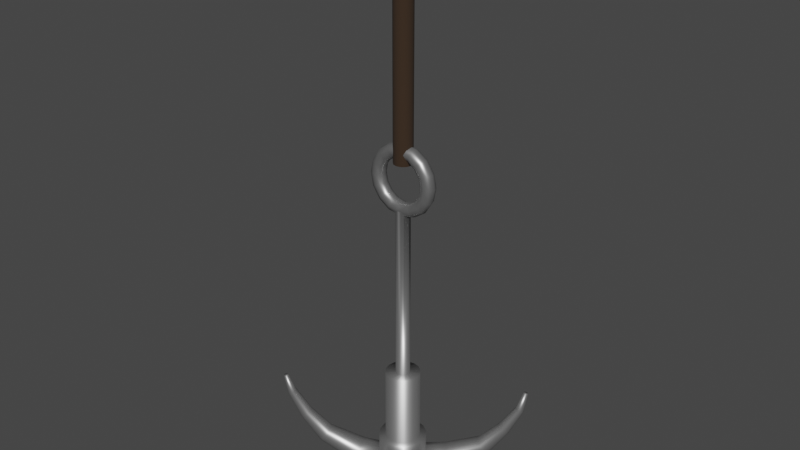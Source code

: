 # Source: grapplinghook.blend  (saved by Blender 2.92.15; exported with 4.5.12 LTS)
import bpy
from mathutils import Matrix  # noqa: F401  (used for matrix-valued properties, if any)

bpy.ops.wm.read_factory_settings(use_empty=True)
scene = bpy.context.scene
scene.name = 'Scene'

# ---- collections
col_collection = bpy.data.collections.new('Collection'); scene.collection.children.link(col_collection)

# ---- materials (node trees are filled in below, after node groups)
mat_material = bpy.data.materials.new('Material')
mat_material.alpha_threshold = 0.0
mat_material.use_transparent_shadow = False
mat_material.line_color = (0.0, 0.0, 0.0, 1.0)
mat_material_001 = bpy.data.materials.new('Material.001')
mat_material_001.use_transparent_shadow = False

# ---- material node trees
mat_material.use_nodes = True; mat_material.node_tree.nodes.clear()
_N = mat_material.node_tree.nodes; _L = mat_material.node_tree.links
n0 = _N.new('ShaderNodeOutputMaterial'); n0.name = 'Material Output'; n0.location = (300, 300)
n1 = _N.new('ShaderNodeBsdfPrincipled'); n1.name = 'Principled BSDF'; n1.location = (10, 300)
n1.distribution = 'GGX'
n1.subsurface_method = 'BURLEY'
n1.inputs[0].default_value = (0.3564, 0.3564, 0.3564, 1.0)
n1.inputs[1].default_value = 0.7727
n1.inputs[2].default_value = 0.4
n1.inputs[3].default_value = 1.45
n1.inputs[27].default_value = (0.0, 0.0, 0.0, 1.0)
n1.inputs[28].default_value = 1.0
_L.new(n1.outputs[0], n0.inputs[0])
n0.is_active_output = True
mat_material_001.use_nodes = True; mat_material_001.node_tree.nodes.clear()
_N = mat_material_001.node_tree.nodes; _L = mat_material_001.node_tree.links
n0 = _N.new('ShaderNodeBsdfPrincipled'); n0.name = 'Principled BSDF'; n0.location = (10, 300)
n0.distribution = 'GGX'
n0.subsurface_method = 'BURLEY'
n0.inputs[0].default_value = (0.03678, 0.02005, 0.009748, 1.0)
n0.inputs[2].default_value = 1.0
n0.inputs[3].default_value = 1.45
n0.inputs[27].default_value = (0.0, 0.0, 0.0, 1.0)
n0.inputs[28].default_value = 1.0
n1 = _N.new('ShaderNodeOutputMaterial'); n1.name = 'Material Output'; n1.location = (300, 300)
_L.new(n0.outputs[0], n1.inputs[0])
n1.is_active_output = True

# ---- world
world_world = bpy.data.worlds.new('World'); scene.world = world_world
world_world.use_nodes = True; world_world.node_tree.nodes.clear()
_N = world_world.node_tree.nodes; _L = world_world.node_tree.links
n0 = _N.new('ShaderNodeOutputWorld'); n0.name = 'World Output'; n0.location = (300, 300)
n1 = _N.new('ShaderNodeBackground'); n1.name = 'Background'; n1.location = (10, 300)
n1.inputs[0].default_value = (0.05088, 0.05088, 0.05088, 1.0)
_L.new(n1.outputs[0], n0.inputs[0])
n0.is_active_output = True
world_world.color = (0.05088, 0.05088, 0.05088)
world_world.use_sun_shadow = False
world_world.sun_shadow_jitter_overblur = 0.0

# ---- meshes
me_cylinder_001 = bpy.data.meshes.new('Cylinder.001')
me_cylinder_001.from_pydata([(1.512, 0.0, 12.81), (1.423, -0.2138, 12.81), (1.21, -0.3024, 12.81), (0.9958, -0.2138, 12.81), (0.9072, -3.703e-17, 12.81), (0.9958, 0.2138, 12.81), (1.21, 0.3024, 12.81), (1.423, 0.2138, 12.81), (1.397, 0.0, 13.39), (1.315, -0.2138, 13.35), (1.118, -0.3024, 13.27), (0.92, -0.2138, 13.19), (0.8382, -3.703e-17, 13.16), (0.92, 0.2138, 13.19), (1.118, 0.3024, 13.27), (1.315, 0.2138, 13.35), (1.069, 0.0, 13.88), (1.007, -0.2138, 13.82), (0.8554, -0.3024, 13.66), (0.7041, -0.2138, 13.51), (0.6415, -3.703e-17, 13.45), (0.7041, 0.2138, 13.51), (0.8554, 0.3024, 13.66), (1.007, 0.2138, 13.82), (0.5786, 0.0, 14.21), (0.5447, -0.2138, 14.12), (0.4629, -0.3024, 13.93), (0.3811, -0.2138, 13.73), (0.3472, -3.703e-17, 13.65), (0.3811, 0.2138, 13.73), (0.4629, 0.3024, 13.93), (0.5447, 0.2138, 14.12), (1.142e-07, 0.0, 14.32), (1.075e-07, -0.2138, 14.23), (9.133e-08, -0.3024, 14.02), (7.518e-08, -0.2138, 13.8), (6.849e-08, -3.703e-17, 13.72), (7.518e-08, 0.2138, 13.8), (9.133e-08, 0.3024, 14.02), (1.075e-07, 0.2138, 14.23), (-0.5786, 0.0, 14.21), (-0.5447, -0.2138, 14.12), (-0.4629, -0.3024, 13.93), (-0.3811, -0.2138, 13.73), (-0.3472, -3.703e-17, 13.65), (-0.3811, 0.2138, 13.73), (-0.4629, 0.3024, 13.93), (-0.5447, 0.2138, 14.12), (-1.069, 0.0, 13.88), (-1.007, -0.2138, 13.82), (-0.8554, -0.3024, 13.66), (-0.7041, -0.2138, 13.51), (-0.6415, -3.703e-17, 13.45), (-0.7041, 0.2138, 13.51), (-0.8554, 0.3024, 13.66), (-1.007, 0.2138, 13.82), (-1.397, 0.0, 13.39), (-1.315, -0.2138, 13.35), (-1.118, -0.3024, 13.27), (-0.92, -0.2138, 13.19), (-0.8382, -3.703e-17, 13.16), (-0.92, 0.2138, 13.19), (-1.118, 0.3024, 13.27), (-1.315, 0.2138, 13.35), (-1.512, 0.0, 12.81), (-1.423, -0.2138, 12.81), (-1.21, -0.3024, 12.81), (-0.9958, -0.2138, 12.81), (-0.9072, -3.703e-17, 12.81), (-0.9958, 0.2138, 12.81), (-1.21, 0.3024, 12.81), (-1.423, 0.2138, 12.81), (-1.397, 0.0, 12.23), (-1.315, -0.2138, 12.26), (-1.118, -0.3024, 12.35), (-0.92, -0.2138, 12.43), (-0.8382, -3.703e-17, 12.46), (-0.92, 0.2138, 12.43), (-1.118, 0.3024, 12.35), (-1.315, 0.2138, 12.26), (-1.069, 0.0, 11.74), (-1.007, -0.2138, 11.8), (-0.8554, -0.3024, 11.95), (-0.7041, -0.2138, 12.11), (-0.6415, -3.703e-17, 12.17), (-0.7041, 0.2138, 12.11), (-0.8554, 0.3024, 11.95), (-1.007, 0.2138, 11.8), (-0.5786, 0.0, 11.41), (-0.5447, -0.2138, 11.49), (-0.4629, -0.3024, 11.69), (-0.3811, -0.2138, 11.89), (-0.3472, -3.703e-17, 11.97), (-0.3811, 0.2138, 11.89), (-0.4629, 0.3024, 11.69), (-0.5447, 0.2138, 11.49), (9.133e-08, -0.3024, 11.6), (7.518e-08, -0.2138, 11.81), (6.849e-08, -3.703e-17, 11.9), (7.518e-08, 0.2138, 11.81), (9.133e-08, 0.3024, 11.6), (0.5786, 0.0, 11.41), (0.5447, -0.2138, 11.49), (0.4629, -0.3024, 11.69), (0.3811, -0.2138, 11.89), (0.3472, -3.703e-17, 11.97), (0.3811, 0.2138, 11.89), (0.4629, 0.3024, 11.69), (0.5447, 0.2138, 11.49), (1.069, 0.0, 11.74), (1.007, -0.2138, 11.8), (0.8554, -0.3024, 11.95), (0.7041, -0.2138, 12.11), (0.6415, -3.703e-17, 12.17), (0.7041, 0.2138, 12.11), (0.8554, 0.3024, 11.95), (1.007, 0.2138, 11.8), (1.397, 0.0, 12.23), (1.315, -0.2138, 12.26), (1.118, -0.3024, 12.35), (0.92, -0.2138, 12.43), (0.8382, -3.703e-17, 12.46), (0.92, 0.2138, 12.43), (1.118, 0.3024, 12.35), (1.315, 0.2138, 12.26), (1.756, 0.6875, -0.225), (1.717, 0.7139, -0.002961), (1.632, 0.8086, 0.1853), (1.516, 0.9572, 0.3111), (1.384, 1.137, 0.3552), (1.258, 1.321, 0.3111), (1.157, 1.48, 0.1853), (1.096, 1.592, -0.002961), (1.084, 1.638, -0.225), (1.124, 1.611, -0.447), (1.208, 1.516, -0.6353), (1.325, 1.368, -0.7611), (1.456, 1.188, -0.8052), (1.582, 1.004, -0.7611), (1.683, 0.8446, -0.6353), (1.744, 0.7334, -0.447), (2.892, 1.717, 0.5695), (2.979, 1.756, 0.4415), (2.779, 1.731, 0.6816), (2.658, 1.798, 0.7608), (2.546, 1.907, 0.7951), (2.462, 2.042, 0.7791), (2.416, 2.181, 0.7154), (2.418, 2.304, 0.6136), (2.465, 2.392, 0.4893), (2.552, 2.431, 0.3613), (2.665, 2.416, 0.2492), (2.786, 2.35, 0.17), (2.898, 2.241, 0.1358), (2.983, 2.106, 0.1517), (3.028, 1.967, 0.2154), (3.026, 1.844, 0.3172), (3.508, 2.301, 1.456), (3.586, 2.338, 1.382), (3.413, 2.304, 1.52), (3.317, 2.347, 1.564), (3.234, 2.424, 1.582), (3.177, 2.522, 1.57), (3.154, 2.627, 1.531), (3.17, 2.722, 1.471), (3.22, 2.794, 1.398), (3.299, 2.832, 1.324), (3.393, 2.828, 1.26), (3.489, 2.785, 1.216), (3.572, 2.709, 1.198), (3.629, 2.611, 1.21), (3.652, 2.506, 1.249), (3.637, 2.41, 1.309), (3.969, 2.728, 2.441), (4.033, 2.755, 2.41), (3.897, 2.728, 2.467), (3.828, 2.757, 2.481), (3.773, 2.809, 2.483), (3.739, 2.876, 2.472), (3.732, 2.948, 2.449), (3.753, 3.014, 2.419), (3.798, 3.065, 2.385), (3.862, 3.092, 2.353), (3.934, 3.091, 2.328), (4.002, 3.062, 2.313), (4.058, 3.011, 2.311), (4.092, 2.944, 2.323), (4.099, 2.871, 2.345), (4.078, 2.805, 2.376), (4.084, 2.992, 3.217), (4.118, 3.007, 3.209), (4.047, 2.992, 3.222), (4.013, 3.005, 3.225), (3.985, 3.03, 3.224), (3.969, 3.064, 3.22), (3.968, 3.101, 3.213), (3.98, 3.135, 3.205), (4.005, 3.161, 3.196), (4.038, 3.176, 3.188), (4.075, 3.177, 3.183), (4.11, 3.164, 3.18), (4.138, 3.138, 3.181), (4.154, 3.105, 3.185), (4.155, 3.068, 3.192), (4.143, 3.034, 3.201), (-1.838, -0.3511, -0.225), (-1.803, -0.3836, -0.002961), (-1.736, -0.4909, 0.1853), (-1.645, -0.6567, 0.3111), (-1.545, -0.8557, 0.3552), (-1.451, -1.058, 0.3111), (-1.377, -1.232, 0.1853), (-1.335, -1.351, -0.002961), (-1.331, -1.399, -0.225), (-1.365, -1.366, -0.447), (-1.433, -1.259, -0.6353), (-1.524, -1.093, -0.7611), (-1.624, -0.8941, -0.8052), (-1.718, -0.6922, -0.7611), (-1.792, -0.5181, -0.6353), (-1.834, -0.3983, -0.447), (-3.127, -1.18, 0.5695), (-3.219, -1.205, 0.4415), (-3.018, -1.213, 0.6816), (-2.91, -1.299, 0.7608), (-2.818, -1.424, 0.7951), (-2.756, -1.571, 0.7791), (-2.734, -1.716, 0.7154), (-2.756, -1.837, 0.6136), (-2.817, -1.916, 0.4893), (-2.909, -1.94, 0.3613), (-3.018, -1.907, 0.2492), (-3.127, -1.821, 0.17), (-3.219, -1.696, 0.1358), (-3.281, -1.549, 0.1517), (-3.302, -1.405, 0.2154), (-3.281, -1.284, 0.3172), (-3.831, -1.655, 1.456), (-3.914, -1.679, 1.382), (-3.738, -1.674, 1.52), (-3.65, -1.732, 1.564), (-3.581, -1.821, 1.582), (-3.541, -1.927, 1.57), (-3.536, -2.034, 1.531), (-3.566, -2.126, 1.471), (-3.628, -2.189, 1.398), (-3.712, -2.213, 1.324), (-3.804, -2.194, 1.26), (-3.892, -2.136, 1.216), (-3.961, -2.047, 1.198), (-4.002, -1.941, 1.21), (-4.007, -1.833, 1.249), (-3.976, -1.742, 1.309), (-4.356, -2.0, 2.441), (-4.423, -2.016, 2.41), (-4.285, -2.013, 2.467), (-4.222, -2.052, 2.481), (-4.175, -2.112, 2.483), (-4.153, -2.184, 2.472), (-4.158, -2.256, 2.449), (-4.189, -2.318, 2.419), (-4.243, -2.361, 2.385), (-4.31, -2.377, 2.353), (-4.38, -2.364, 2.328), (-4.444, -2.325, 2.313), (-4.49, -2.265, 2.311), (-4.513, -2.193, 2.323), (-4.508, -2.121, 2.345), (-4.476, -2.058, 2.376), (-4.513, -2.242, 3.217), (-4.548, -2.251, 3.209), (-4.476, -2.247, 3.222), (-4.444, -2.266, 3.225), (-4.421, -2.296, 3.224), (-4.411, -2.332, 3.22), (-4.416, -2.368, 3.213), (-4.434, -2.4, 3.205), (-4.462, -2.422, 3.196), (-4.498, -2.431, 3.188), (-4.534, -2.426, 3.183), (-4.567, -2.407, 3.18), (-4.59, -2.377, 3.181), (-4.6, -2.342, 3.185), (-4.595, -2.305, 3.192), (-4.577, -2.273, 3.201), (-0.7023, 1.766, -0.2886), (-0.7377, 1.729, -0.06735), (-0.8384, 1.645, 0.1178), (-0.9891, 1.526, 0.2387), (-1.167, 1.39, 0.2769), (-1.344, 1.257, 0.2266), (-1.495, 1.149, 0.0955), (-1.595, 1.082, -0.09651), (-1.631, 1.065, -0.3202), (-1.595, 1.101, -0.5414), (-1.494, 1.186, -0.7266), (-1.344, 1.305, -0.8475), (-1.166, 1.441, -0.8857), (-0.9885, 1.573, -0.8354), (-0.838, 1.681, -0.7043), (-0.7375, 1.749, -0.5123), (-1.801, 2.882, 0.4378), (-1.837, 2.965, 0.3066), (-1.818, 2.771, 0.5511), (-1.884, 2.649, 0.6293), (-1.991, 2.534, 0.6605), (-2.122, 2.445, 0.6399), (-2.257, 2.395, 0.5707), (-2.375, 2.39, 0.4634), (-2.458, 2.433, 0.3344), (-2.495, 2.517, 0.2032), (-2.478, 2.628, 0.08993), (-2.411, 2.75, 0.01173), (-2.304, 2.864, -0.01946), (-2.174, 2.954, 0.001114), (-2.039, 3.004, 0.07031), (-1.921, 3.008, 0.1776), (-2.444, 3.494, 1.285), (-2.48, 3.57, 1.208), (-2.447, 3.4, 1.351), (-2.489, 3.304, 1.395), (-2.564, 3.219, 1.41), (-2.66, 3.158, 1.395), (-2.762, 3.132, 1.352), (-2.855, 3.143, 1.287), (-2.925, 3.19, 1.21), (-2.961, 3.266, 1.134), (-2.958, 3.36, 1.068), (-2.916, 3.456, 1.024), (-2.841, 3.541, 1.008), (-2.746, 3.602, 1.023), (-2.643, 3.628, 1.067), (-2.55, 3.617, 1.131), (-2.93, 3.957, 2.242), (-2.957, 4.02, 2.208), (-2.929, 3.886, 2.269), (-2.956, 3.817, 2.283), (-3.006, 3.759, 2.284), (-3.072, 3.723, 2.27), (-3.143, 3.713, 2.244), (-3.208, 3.732, 2.21), (-3.258, 3.775, 2.174), (-3.286, 3.837, 2.139), (-3.286, 3.909, 2.113), (-3.259, 3.978, 2.098), (-3.209, 4.036, 2.098), (-3.143, 4.072, 2.111), (-3.073, 4.082, 2.137), (-3.007, 4.063, 2.171), (-3.233, 4.077, 3.003), (-3.249, 4.11, 2.994), (-3.232, 4.04, 3.009), (-3.244, 4.005, 3.011), (-3.268, 3.977, 3.01), (-3.301, 3.96, 3.004), (-3.338, 3.957, 2.996), (-3.372, 3.968, 2.986), (-3.399, 3.992, 2.975), (-3.414, 4.025, 2.967), (-3.416, 4.062, 2.96), (-3.403, 4.097, 2.958), (-3.379, 4.125, 2.959), (-3.346, 4.142, 2.965), (-3.31, 4.145, 2.973), (-3.275, 4.134, 2.983), (0.5479, -1.702, -0.1551), (0.5643, -1.656, 0.06679), (0.6499, -1.566, 0.2567), (0.7915, -1.444, 0.3857), (0.9676, -1.309, 0.4341), (1.151, -1.182, 0.3946), (1.315, -1.082, 0.2732), (1.433, -1.024, 0.08834), (1.488, -1.016, -0.1318), (1.472, -1.062, -0.3537), (1.386, -1.152, -0.5436), (1.245, -1.274, -0.6726), (1.069, -1.409, -0.721), (0.8849, -1.536, -0.6815), (0.7214, -1.636, -0.5601), (0.603, -1.695, -0.3753), (1.557, -2.803, 0.7102), (1.603, -2.892, 0.5862), (1.565, -2.688, 0.82), (1.627, -2.563, 0.8989), (1.733, -2.45, 0.9349), (1.867, -2.363, 0.9225), (2.008, -2.318, 0.8636), (2.135, -2.32, 0.7672), (2.229, -2.369, 0.6479), (2.275, -2.459, 0.524), (2.267, -2.574, 0.4142), (2.205, -2.698, 0.3353), (2.099, -2.812, 0.2992), (1.965, -2.898, 0.3116), (1.824, -2.944, 0.3705), (1.697, -2.942, 0.4669), (2.111, -3.389, 1.635), (2.152, -3.469, 1.565), (2.11, -3.293, 1.697), (2.15, -3.195, 1.74), (2.225, -3.111, 1.759), (2.322, -3.053, 1.751), (2.428, -3.029, 1.716), (2.527, -3.045, 1.66), (2.602, -3.096, 1.592), (2.644, -3.176, 1.521), (2.645, -3.272, 1.46), (2.605, -3.37, 1.416), (2.53, -3.454, 1.397), (2.432, -3.512, 1.406), (2.326, -3.536, 1.441), (2.228, -3.52, 1.497), (2.501, -3.82, 2.649), (2.53, -3.884, 2.62), (2.5, -3.748, 2.673), (2.527, -3.678, 2.687), (2.578, -3.622, 2.69), (2.645, -3.587, 2.68), (2.718, -3.58, 2.661), (2.786, -3.6, 2.634), (2.838, -3.646, 2.603), (2.867, -3.71, 2.574), (2.868, -3.782, 2.55), (2.841, -3.852, 2.536), (2.791, -3.908, 2.534), (2.723, -3.943, 2.543), (2.65, -3.951, 2.563), (2.582, -3.93, 2.59), (2.734, -3.913, 3.438), (2.749, -3.946, 3.432), (2.732, -3.876, 3.442), (2.745, -3.841, 3.445), (2.77, -3.813, 3.444), (2.804, -3.797, 3.441), (2.841, -3.795, 3.436), (2.876, -3.807, 3.429), (2.903, -3.832, 3.422), (2.918, -3.865, 3.416), (2.92, -3.902, 3.412), (2.907, -3.937, 3.409), (2.882, -3.965, 3.41), (2.848, -3.981, 3.413), (2.811, -3.983, 3.418), (2.777, -3.971, 3.425), (0.0, 1.0, -1.0), (-4.891e-08, 0.7318, 1.0), (0.3827, 0.9239, -1.0), (0.28, 0.6761, 1.0), (0.7071, 0.7071, -1.0), (0.5174, 0.5174, 1.0), (0.9239, 0.3827, -1.0), (0.6761, 0.28, 1.0), (1.0, -4.371e-08, -1.0), (0.7318, -4.575e-08, 1.0), (0.9239, -0.3827, -1.0), (0.6761, -0.28, 1.0), (0.7071, -0.7071, -1.0), (0.5174, -0.5174, 1.0), (0.3827, -0.9239, -1.0), (0.28, -0.6761, 1.0), (1.51e-07, -1.0, -1.0), (1.082e-07, -0.7318, 1.0), (-0.3827, -0.9239, -1.0), (-0.28, -0.6761, 1.0), (-0.7071, -0.7071, -1.0), (-0.5174, -0.5174, 1.0), (-0.9239, -0.3827, -1.0), (-0.6761, -0.28, 1.0), (-1.0, 1.192e-08, -1.0), (-0.7318, -6.415e-09, 1.0), (-0.9239, 0.3827, -1.0), (-0.6761, 0.28, 1.0), (-0.7071, 0.7071, -1.0), (-0.5174, 0.5174, 1.0), (-0.3827, 0.9239, -1.0), (-0.28, 0.6761, 1.0), (0.3827, 0.9239, 1.0), (0.0, 1.0, 1.0), (0.7071, 0.7071, 1.0), (0.9239, 0.3827, 1.0), (1.0, -4.371e-08, 1.0), (0.9239, -0.3827, 1.0), (0.7071, -0.7071, 1.0), (0.3827, -0.9239, 1.0), (1.51e-07, -1.0, 1.0), (-0.3827, -0.9239, 1.0), (-0.7071, -0.7071, 1.0), (-0.9239, -0.3827, 1.0), (-1.0, 1.192e-08, 1.0), (-0.9239, 0.3827, 1.0), (-0.7071, 0.7071, 1.0), (-0.3827, 0.9239, 1.0), (0.1149, 0.2774, 4.138), (-1.046e-07, 0.3002, 4.138), (0.2123, 0.2123, 4.138), (0.2774, 0.1149, 4.138), (0.3002, -3.591e-08, 4.138), (0.2774, -0.1149, 4.138), (0.2123, -0.2123, 4.138), (0.1149, -0.2774, 4.138), (9.862e-09, -0.3002, 4.138), (-0.1149, -0.2774, 4.138), (-0.2123, -0.2123, 4.138), (-0.2774, -0.1149, 4.138), (-0.3002, -6.415e-09, 4.138), (-0.2774, 0.1149, 4.138), (-0.2123, 0.2123, 4.138), (-0.1149, 0.2774, 4.138), (0.28, 0.6761, 4.138), (-4.891e-08, 0.7318, 4.138), (0.5174, 0.5174, 4.138), (0.6761, 0.28, 4.138), (0.7318, -4.575e-08, 4.138), (0.6761, -0.28, 4.138), (0.5174, -0.5174, 4.138), (0.28, -0.6761, 4.138), (1.082e-07, -0.7318, 4.138), (-0.28, -0.6761, 4.138), (-0.5174, -0.5174, 4.138), (-0.6761, -0.28, 4.138), (-0.7318, -6.415e-09, 4.138), (-0.6761, 0.28, 4.138), (-0.5174, 0.5174, 4.138), (-0.28, 0.6761, 4.138), (-9.081e-07, 0.3002, 11.58), (-7.936e-07, -0.3002, 11.58), (0.03453, -0.9931, -0.2611), (0.07748, -0.9846, -0.03371), (0.2095, -0.9583, 0.1658), (0.3827, -0.9239, 0.2875), (0.4041, -0.9096, 0.3057), (0.5886, -0.7863, 0.3559), (0.7071, -0.7071, 0.331), (0.7552, -0.6352, 0.3128), (0.8685, -0.4656, 0.181), (0.9336, -0.334, -0.0148), (0.9239, -0.3827, 0.04185), (0.9465, -0.2688, -0.2436), (0.936, -0.322, -0.4643), (0.9239, -0.3827, -0.5308), (0.8783, -0.4509, -0.6485), (0.768, -0.6159, -0.771), (0.7071, -0.7071, -0.7892), (0.6082, -0.7732, -0.8161), (0.4222, -0.8975, -0.777), (0.3827, -0.9239, -0.7467), (0.2274, -0.9548, -0.6621), (0.08718, -0.9827, -0.4817), (-0.1066, 0.9788, -0.3231), (-0.1614, 0.9679, -0.1007), (-0.3044, 0.9394, 0.08691), (-0.3827, 0.9239, 0.1333), (-0.4829, 0.8569, 0.2094), (-0.6693, 0.7323, 0.2481), (-0.7071, 0.7071, 0.2379), (-0.8106, 0.5522, 0.1957), (-0.9196, 0.3891, 0.0622), (-0.9239, 0.3827, 0.05049), (-0.9535, 0.2335, -0.1337), (-0.9635, 0.1834, -0.3588), (-0.9504, 0.2494, -0.5788), (-0.9239, 0.3827, -0.7191), (-0.9064, 0.4088, -0.7606), (-0.7935, 0.5779, -0.8794), (-0.7071, 0.7071, -0.9027), (-0.643, 0.7499, -0.916), (-0.4586, 0.8731, -0.8661), (-0.3827, 0.9239, -0.8017), (-0.2801, 0.9443, -0.7366), (-0.1482, 0.9705, -0.5464), (-0.988, 0.06016, -0.2967), (-0.9755, -0.1231, -0.7041), (-0.9989, 0.005713, -0.07084), (-1.0, 1.192e-08, -0.0636), (-0.9755, -0.1231, 0.1211), (-1.0, 1.192e-08, -0.5242), (-0.9989, 0.005713, -0.5175), (-0.9375, -0.3144, 0.2514), (-0.9239, -0.3827, 0.2661), (-0.8368, -0.5131, 0.2955), (-0.7118, -0.7, 0.2487), (-0.3594, -0.9285, -0.307), (-0.3827, -0.9239, -0.3777), (-0.3827, -0.9239, -0.2334), (-0.7071, -0.7071, 0.243), (-0.5332, -0.8233, 0.1141), (-0.5332, -0.8233, -0.7112), (-0.4116, -0.9046, -0.5275), (-0.4116, -0.9046, -0.08088), (-0.7071, -0.7071, -0.824), (-0.7118, -0.7, -0.8296), (-0.8368, -0.5131, -0.8716), (-0.9239, -0.3827, -0.839), (-0.9375, -0.3144, -0.8269), (0.9734, 0.1336, -0.2978), (0.964, 0.1812, -0.07301), (0.937, 0.3167, 0.1206), (0.9239, 0.3827, 0.1639), (0.8531, 0.4886, 0.2494), (0.7294, 0.6738, 0.2943), (0.7071, 0.7071, 0.2864), (0.5445, 0.8158, 0.2446), (0.3731, 0.9258, 0.1123), (0.3827, 0.9239, 0.1176), (0.2027, 0.9597, -0.08607), (0.1428, 0.9716, -0.3126), (0.2027, 0.9597, -0.5327), (0.3731, 0.9258, -0.7129), (0.3827, 0.9239, -0.7172), (0.5445, 0.8158, -0.8337), (0.7294, 0.6738, -0.8728), (0.7071, 0.7071, -0.8648), (0.8531, 0.4886, -0.8289), (0.9239, 0.3827, -0.7438), (0.937, 0.3167, -0.7047), (0.964, 0.1812, -0.5197), (-0.2774, -0.1149, 11.4), (-0.3002, 0.0, 11.36), (-0.3002, -6.415e-09, 11.36), (0.2774, -0.1149, 11.4), (-0.21, -0.2138, 11.43), (0.3002, -3.591e-08, 11.36), (-0.2123, -0.2123, 11.43), (-0.2774, 0.1149, 11.4), (-0.1149, -0.2774, 11.56), (-0.05924, -0.2885, 11.58), (9.298e-08, -0.2933, 11.58), (0.2123, -0.2123, 11.43), (-0.21, 0.2138, 11.43), (-0.1149, 0.2774, 11.56), (-0.05924, 0.2885, 11.58), (9.298e-08, 0.2933, 11.58), (-0.2123, 0.2123, 11.43), (0.1149, -0.2774, 11.56), (0.21, -0.2138, 11.43), (0.3002, 0.0, 11.36), (0.05923, -0.2885, 11.58), (0.1149, 0.2774, 11.56), (0.05923, 0.2885, 11.58), (0.21, 0.2138, 11.43), (0.2123, 0.2123, 11.43), (0.2774, 0.1149, 11.4)], [], [(0, 8, 9, 1), (1, 9, 10, 2), (2, 10, 11, 3), (3, 11, 12, 4), (4, 12, 13, 5), (5, 13, 14, 6), (6, 14, 15, 7), (7, 15, 8, 0), (8, 16, 17, 9), (9, 17, 18, 10), (10, 18, 19, 11), (11, 19, 20, 12), (12, 20, 21, 13), (13, 21, 22, 14), (14, 22, 23, 15), (15, 23, 16, 8), (16, 24, 25, 17), (17, 25, 26, 18), (18, 26, 27, 19), (19, 27, 28, 20), (20, 28, 29, 21), (21, 29, 30, 22), (22, 30, 31, 23), (23, 31, 24, 16), (24, 32, 33, 25), (25, 33, 34, 26), (26, 34, 35, 27), (27, 35, 36, 28), (28, 36, 37, 29), (29, 37, 38, 30), (30, 38, 39, 31), (31, 39, 32, 24), (32, 40, 41, 33), (33, 41, 42, 34), (34, 42, 43, 35), (35, 43, 44, 36), (36, 44, 45, 37), (37, 45, 46, 38), (38, 46, 47, 39), (39, 47, 40, 32), (40, 48, 49, 41), (41, 49, 50, 42), (42, 50, 51, 43), (43, 51, 52, 44), (44, 52, 53, 45), (45, 53, 54, 46), (46, 54, 55, 47), (47, 55, 48, 40), (48, 56, 57, 49), (49, 57, 58, 50), (50, 58, 59, 51), (51, 59, 60, 52), (52, 60, 61, 53), (53, 61, 62, 54), (54, 62, 63, 55), (55, 63, 56, 48), (56, 64, 65, 57), (57, 65, 66, 58), (58, 66, 67, 59), (59, 67, 68, 60), (60, 68, 69, 61), (61, 69, 70, 62), (62, 70, 71, 63), (63, 71, 64, 56), (64, 72, 73, 65), (65, 73, 74, 66), (66, 74, 75, 67), (67, 75, 76, 68), (68, 76, 77, 69), (69, 77, 78, 70), (70, 78, 79, 71), (71, 79, 72, 64), (72, 80, 81, 73), (73, 81, 82, 74), (74, 82, 83, 75), (75, 83, 84, 76), (76, 84, 85, 77), (77, 85, 86, 78), (78, 86, 87, 79), (79, 87, 80, 72), (80, 88, 89, 81), (81, 89, 90, 82), (82, 90, 91, 83), (83, 91, 92, 84), (84, 92, 93, 85), (85, 93, 94, 86), (86, 94, 95, 87), (87, 95, 88, 80), (90, 96, 97, 91), (91, 97, 98, 92), (92, 98, 99, 93), (93, 99, 100, 94), (96, 103, 104, 97), (97, 104, 105, 98), (98, 105, 106, 99), (99, 106, 107, 100), (101, 109, 110, 102), (102, 110, 111, 103), (103, 111, 112, 104), (104, 112, 113, 105), (105, 113, 114, 106), (106, 114, 115, 107), (107, 115, 116, 108), (108, 116, 109, 101), (109, 117, 118, 110), (110, 118, 119, 111), (111, 119, 120, 112), (112, 120, 121, 113), (113, 121, 122, 114), (114, 122, 123, 115), (115, 123, 124, 116), (116, 124, 117, 109), (117, 0, 1, 118), (118, 1, 2, 119), (119, 2, 3, 120), (120, 3, 4, 121), (121, 4, 5, 122), (122, 5, 6, 123), (123, 6, 7, 124), (124, 7, 0, 117), (129, 128, 144, 145), (141, 142, 158, 157), (134, 133, 149, 150), (139, 138, 154, 155), (127, 126, 141, 143), (132, 131, 147, 148), (137, 136, 152, 153), (130, 129, 145, 146), (135, 134, 150, 151), (140, 139, 155, 156), (128, 127, 143, 144), (133, 132, 148, 149), (126, 125, 142, 141), (138, 137, 153, 154), (131, 130, 146, 147), (136, 135, 151, 152), (125, 140, 156, 142), (163, 162, 178, 179), (142, 156, 172, 158), (150, 149, 165, 166), (143, 141, 157, 159), (151, 150, 166, 167), (144, 143, 159, 160), (152, 151, 167, 168), (145, 144, 160, 161), (153, 152, 168, 169), (146, 145, 161, 162), (154, 153, 169, 170), (147, 146, 162, 163), (155, 154, 170, 171), (148, 147, 163, 164), (156, 155, 171, 172), (149, 148, 164, 165), (184, 183, 199, 200), (171, 170, 186, 187), (164, 163, 179, 180), (172, 171, 187, 188), (165, 164, 180, 181), (157, 158, 174, 173), (158, 172, 188, 174), (166, 165, 181, 182), (159, 157, 173, 175), (167, 166, 182, 183), (160, 159, 175, 176), (168, 167, 183, 184), (161, 160, 176, 177), (169, 168, 184, 185), (162, 161, 177, 178), (170, 169, 185, 186), (189, 190, 204, 203, 202, 201, 200, 199, 198, 197, 196, 195, 194, 193, 192, 191), (177, 176, 192, 193), (185, 184, 200, 201), (178, 177, 193, 194), (186, 185, 201, 202), (179, 178, 194, 195), (187, 186, 202, 203), (180, 179, 195, 196), (188, 187, 203, 204), (181, 180, 196, 197), (173, 174, 190, 189), (174, 188, 204, 190), (182, 181, 197, 198), (175, 173, 189, 191), (183, 182, 198, 199), (176, 175, 191, 192), (209, 208, 224, 225), (221, 222, 238, 237), (214, 213, 229, 230), (219, 218, 234, 235), (207, 206, 221, 223), (212, 211, 227, 228), (217, 216, 232, 233), (210, 209, 225, 226), (215, 214, 230, 231), (220, 219, 235, 236), (208, 207, 223, 224), (213, 212, 228, 229), (206, 205, 222, 221), (218, 217, 233, 234), (211, 210, 226, 227), (216, 215, 231, 232), (205, 220, 236, 222), (243, 242, 258, 259), (222, 236, 252, 238), (230, 229, 245, 246), (223, 221, 237, 239), (231, 230, 246, 247), (224, 223, 239, 240), (232, 231, 247, 248), (225, 224, 240, 241), (233, 232, 248, 249), (226, 225, 241, 242), (234, 233, 249, 250), (227, 226, 242, 243), (235, 234, 250, 251), (228, 227, 243, 244), (236, 235, 251, 252), (229, 228, 244, 245), (264, 263, 279, 280), (251, 250, 266, 267), (244, 243, 259, 260), (252, 251, 267, 268), (245, 244, 260, 261), (237, 238, 254, 253), (238, 252, 268, 254), (246, 245, 261, 262), (239, 237, 253, 255), (247, 246, 262, 263), (240, 239, 255, 256), (248, 247, 263, 264), (241, 240, 256, 257), (249, 248, 264, 265), (242, 241, 257, 258), (250, 249, 265, 266), (269, 270, 284, 283, 282, 281, 280, 279, 278, 277, 276, 275, 274, 273, 272, 271), (257, 256, 272, 273), (265, 264, 280, 281), (258, 257, 273, 274), (266, 265, 281, 282), (259, 258, 274, 275), (267, 266, 282, 283), (260, 259, 275, 276), (268, 267, 283, 284), (261, 260, 276, 277), (253, 254, 270, 269), (254, 268, 284, 270), (262, 261, 277, 278), (255, 253, 269, 271), (263, 262, 278, 279), (256, 255, 271, 272), (289, 288, 304, 305), (301, 302, 318, 317), (294, 293, 309, 310), (299, 298, 314, 315), (287, 286, 301, 303), (292, 291, 307, 308), (297, 296, 312, 313), (290, 289, 305, 306), (295, 294, 310, 311), (300, 299, 315, 316), (288, 287, 303, 304), (293, 292, 308, 309), (286, 285, 302, 301), (298, 297, 313, 314), (291, 290, 306, 307), (296, 295, 311, 312), (285, 300, 316, 302), (323, 322, 338, 339), (302, 316, 332, 318), (310, 309, 325, 326), (303, 301, 317, 319), (311, 310, 326, 327), (304, 303, 319, 320), (312, 311, 327, 328), (305, 304, 320, 321), (313, 312, 328, 329), (306, 305, 321, 322), (314, 313, 329, 330), (307, 306, 322, 323), (315, 314, 330, 331), (308, 307, 323, 324), (316, 315, 331, 332), (309, 308, 324, 325), (344, 343, 359, 360), (331, 330, 346, 347), (324, 323, 339, 340), (332, 331, 347, 348), (325, 324, 340, 341), (317, 318, 334, 333), (318, 332, 348, 334), (326, 325, 341, 342), (319, 317, 333, 335), (327, 326, 342, 343), (320, 319, 335, 336), (328, 327, 343, 344), (321, 320, 336, 337), (329, 328, 344, 345), (322, 321, 337, 338), (330, 329, 345, 346), (349, 350, 364, 363, 362, 361, 360, 359, 358, 357, 356, 355, 354, 353, 352, 351), (337, 336, 352, 353), (345, 344, 360, 361), (338, 337, 353, 354), (346, 345, 361, 362), (339, 338, 354, 355), (347, 346, 362, 363), (340, 339, 355, 356), (348, 347, 363, 364), (341, 340, 356, 357), (333, 334, 350, 349), (334, 348, 364, 350), (342, 341, 357, 358), (335, 333, 349, 351), (343, 342, 358, 359), (336, 335, 351, 352), (369, 368, 384, 385), (381, 382, 398, 397), (374, 373, 389, 390), (379, 378, 394, 395), (367, 366, 381, 383), (372, 371, 387, 388), (377, 376, 392, 393), (370, 369, 385, 386), (375, 374, 390, 391), (380, 379, 395, 396), (368, 367, 383, 384), (373, 372, 388, 389), (366, 365, 382, 381), (378, 377, 393, 394), (371, 370, 386, 387), (376, 375, 391, 392), (365, 380, 396, 382), (403, 402, 418, 419), (382, 396, 412, 398), (390, 389, 405, 406), (383, 381, 397, 399), (391, 390, 406, 407), (384, 383, 399, 400), (392, 391, 407, 408), (385, 384, 400, 401), (393, 392, 408, 409), (386, 385, 401, 402), (394, 393, 409, 410), (387, 386, 402, 403), (395, 394, 410, 411), (388, 387, 403, 404), (396, 395, 411, 412), (389, 388, 404, 405), (424, 423, 439, 440), (411, 410, 426, 427), (404, 403, 419, 420), (412, 411, 427, 428), (405, 404, 420, 421), (397, 398, 414, 413), (398, 412, 428, 414), (406, 405, 421, 422), (399, 397, 413, 415), (407, 406, 422, 423), (400, 399, 415, 416), (408, 407, 423, 424), (401, 400, 416, 417), (409, 408, 424, 425), (402, 401, 417, 418), (410, 409, 425, 426), (429, 430, 444, 443, 442, 441, 440, 439, 438, 437, 436, 435, 434, 433, 432, 431), (417, 416, 432, 433), (425, 424, 440, 441), (418, 417, 433, 434), (426, 425, 441, 442), (419, 418, 434, 435), (427, 426, 442, 443), (420, 419, 435, 436), (428, 427, 443, 444), (421, 420, 436, 437), (413, 414, 430, 429), (414, 428, 444, 430), (422, 421, 437, 438), (415, 413, 429, 431), (423, 422, 438, 439), (416, 415, 431, 432), (448, 446, 510, 509), (445, 447, 449, 451, 453, 455, 457, 459, 461, 463, 465, 467, 469, 471, 473, 475), (446, 448, 477, 478), (448, 450, 479, 477), (450, 452, 480, 479), (452, 454, 481, 480), (454, 456, 482, 481), (456, 458, 483, 482), (458, 460, 484, 483), (460, 462, 485, 484), (462, 464, 486, 485), (464, 466, 487, 486), (466, 468, 488, 487), (468, 470, 489, 488), (470, 472, 490, 489), (472, 474, 491, 490), (474, 476, 492, 491), (476, 446, 478, 492), (446, 476, 524, 510), (464, 462, 517, 518), (450, 448, 509, 511), (466, 464, 518, 519), (452, 450, 511, 512), (468, 466, 519, 520), (454, 452, 512, 513), (470, 468, 520, 521), (456, 454, 513, 514), (472, 470, 521, 522), (458, 456, 514, 515), (474, 472, 522, 523), (460, 458, 515, 516), (476, 474, 523, 524), (462, 460, 516, 517), (494, 493, 509, 510), (493, 495, 511, 509), (495, 496, 512, 511), (496, 497, 513, 512), (497, 498, 514, 513), (498, 499, 515, 514), (499, 500, 516, 515), (500, 501, 517, 516), (501, 502, 518, 517), (502, 503, 519, 518), (503, 504, 520, 519), (504, 505, 521, 520), (505, 506, 522, 521), (506, 507, 523, 522), (507, 508, 524, 523), (508, 494, 510, 524), (365, 366, 528, 527), (366, 367, 529, 528), (367, 368, 531, 530, 529), (531, 368, 369, 532), (369, 370, 534, 533, 532), (534, 370, 371, 535), (535, 371, 372, 536, 537), (536, 372, 373, 538), (373, 374, 539, 538), (374, 375, 541, 540, 539), (541, 375, 376, 542), (376, 377, 544, 543, 542), (544, 377, 378, 545), (378, 379, 547, 546, 545), (547, 379, 380, 548), (548, 380, 365, 527), (540, 455, 453, 481, 482, 537, 536, 538, 539), (537, 482, 483, 533, 534, 535), (543, 457, 455, 540, 541, 542), (533, 483, 484, 530, 531, 532), (546, 459, 457, 543, 544, 545), (530, 484, 485, 461, 459, 546, 547, 548, 527, 528, 529), (549, 285, 286, 550), (550, 286, 287, 551), (287, 288, 553, 552, 551), (288, 289, 554, 553), (289, 290, 556, 555, 554), (290, 291, 557, 556), (557, 291, 292, 559, 558), (559, 292, 293, 560), (560, 293, 294, 561), (561, 294, 295, 563, 562), (295, 296, 564, 563), (296, 297, 566, 565, 564), (297, 298, 567, 566), (298, 299, 569, 568, 567), (569, 299, 300, 570), (300, 285, 549, 570), (557, 558, 490, 491, 555, 556), (565, 473, 471, 562, 563, 564), (554, 555, 491, 492, 552, 553), (568, 475, 473, 565, 566, 567), (551, 552, 492, 478, 445, 475, 568, 569, 570, 549, 550), (571, 205, 206, 573), (574, 573, 206, 207, 575), (575, 207, 208, 578), (578, 208, 209, 580, 579), (580, 209, 210, 581), (581, 210, 211, 586, 585), (586, 211, 212, 589), (589, 212, 213, 582, 584), (213, 214, 588, 583, 582), (214, 215, 587, 588), (587, 215, 216, 591, 590), (591, 216, 217, 592), (592, 217, 218, 594, 593), (594, 218, 219, 572), (572, 219, 220, 577, 576), (220, 205, 571, 577), (583, 463, 461, 485, 486, 584, 582), (584, 486, 487, 585, 586, 589), (590, 465, 463, 583, 588, 587), (581, 585, 487, 488, 579, 580), (593, 467, 465, 590, 591, 592), (578, 579, 488, 489, 574, 575), (576, 469, 467, 593, 594, 572), (489, 490, 558, 559, 560, 561, 562, 471, 469, 576, 577, 571, 573, 574), (595, 125, 126, 596), (596, 126, 127, 597), (598, 597, 127, 128, 599), (599, 128, 129, 600), (601, 600, 129, 130, 602), (602, 130, 131, 603, 604), (603, 131, 132, 605), (132, 133, 606, 605), (606, 133, 134, 607), (607, 134, 135, 608), (609, 608, 135, 136, 610), (610, 136, 137, 611, 612), (611, 137, 138, 613), (613, 138, 139, 615, 614), (615, 139, 140, 616), (616, 140, 125, 595), (608, 609, 447, 445, 478, 477, 604, 603, 605, 606, 607), (477, 479, 601, 602, 604), (612, 449, 447, 609, 610), (601, 479, 480, 598, 599, 600), (614, 451, 449, 612, 611, 613), (598, 480, 481, 453, 451, 614, 615, 616, 595, 596, 597), (621, 89, 88, 618, 619, 617, 623), (627, 96, 90, 89, 621, 625, 626), (95, 94, 100, 632, 631, 630, 629), (88, 95, 629, 633, 624, 618), (636, 101, 102, 635, 628, 620, 622), (635, 102, 103, 96, 627, 637, 634), (100, 107, 108, 640, 638, 639, 632), (640, 108, 101, 636, 642, 641), (504, 503, 623, 617), (632, 639, 525, 631), (626, 526, 637, 627), (622, 497, 496, 642, 636), (505, 504, 617, 619), (620, 498, 497, 622), (506, 505, 619, 618, 624), (628, 499, 498, 620), (507, 506, 624, 633), (500, 499, 628, 635, 634), (508, 507, 633, 629, 630), (637, 526, 501, 500, 634), (493, 494, 525, 639, 638), (525, 494, 508, 630, 631), (502, 501, 526, 626, 625), (495, 493, 638, 640, 641), (503, 502, 625, 621, 623), (642, 496, 495, 641)])
me_cylinder_001.polygons.foreach_set('use_smooth', [True] * 544)
_uv = me_cylinder_001.uv_layers.new(name='UVMap')
_uv.uv.foreach_set('vector', [0.5, 0.5, 0.5625, 0.5, 0.5625, 0.625, 0.5, 0.625, 0.5, 0.625, 0.5625, 0.625, 0.5625, 0.75, 0.5, 0.75, 0.5, 0.75, 0.5625, 0.75, 0.5625, 0.875, 0.5, 0.875, 0.5, 0.875, 0.5625, 0.875, 0.5625, 1.0, 0.5, 1.0, 0.5, 0.0, 0.5625, 0.0, 0.5625, 0.125, 0.5, 0.125, 0.5, 0.125, 0.5625, 0.125, 0.5625, 0.25, 0.5, 0.25, 0.5, 0.25, 0.5625, 0.25, 0.5625, 0.375, 0.5, 0.375, 0.5, 0.375, 0.5625, 0.375, 0.5625, 0.5, 0.5, 0.5, 0.5625, 0.5, 0.625, 0.5, 0.625, 0.625, 0.5625, 0.625, 0.5625, 0.625, 0.625, 0.625, 0.625, 0.75, 0.5625, 0.75, 0.5625, 0.75, 0.625, 0.75, 0.625, 0.875, 0.5625, 0.875, 0.5625, 0.875, 0.625, 0.875, 0.625, 1.0, 0.5625, 1.0, 0.5625, 0.0, 0.625, 0.0, 0.625, 0.125, 0.5625, 0.125, 0.5625, 0.125, 0.625, 0.125, 0.625, 0.25, 0.5625, 0.25, 0.5625, 0.25, 0.625, 0.25, 0.625, 0.375, 0.5625, 0.375, 0.5625, 0.375, 0.625, 0.375, 0.625, 0.5, 0.5625, 0.5, 0.625, 0.5, 0.6875, 0.5, 0.6875, 0.625, 0.625, 0.625, 0.625, 0.625, 0.6875, 0.625, 0.6875, 0.75, 0.625, 0.75, 0.625, 0.75, 0.6875, 0.75, 0.6875, 0.875, 0.625, 0.875, 0.625, 0.875, 0.6875, 0.875, 0.6875, 1.0, 0.625, 1.0, 0.625, 0.0, 0.6875, 0.0, 0.6875, 0.125, 0.625, 0.125, 0.625, 0.125, 0.6875, 0.125, 0.6875, 0.25, 0.625, 0.25, 0.625, 0.25, 0.6875, 0.25, 0.6875, 0.375, 0.625, 0.375, 0.625, 0.375, 0.6875, 0.375, 0.6875, 0.5, 0.625, 0.5, 0.6875, 0.5, 0.75, 0.5, 0.75, 0.625, 0.6875, 0.625, 0.6875, 0.625, 0.75, 0.625, 0.75, 0.75, 0.6875, 0.75, 0.6875, 0.75, 0.75, 0.75, 0.75, 0.875, 0.6875, 0.875, 0.6875, 0.875, 0.75, 0.875, 0.75, 1.0, 0.6875, 1.0, 0.6875, 0.0, 0.75, 0.0, 0.75, 0.125, 0.6875, 0.125, 0.6875, 0.125, 0.75, 0.125, 0.75, 0.25, 0.6875, 0.25, 0.6875, 0.25, 0.75, 0.25, 0.75, 0.375, 0.6875, 0.375, 0.6875, 0.375, 0.75, 0.375, 0.75, 0.5, 0.6875, 0.5, 0.75, 0.5, 0.8125, 0.5, 0.8125, 0.625, 0.75, 0.625, 0.75, 0.625, 0.8125, 0.625, 0.8125, 0.75, 0.75, 0.75, 0.75, 0.75, 0.8125, 0.75, 0.8125, 0.875, 0.75, 0.875, 0.75, 0.875, 0.8125, 0.875, 0.8125, 1.0, 0.75, 1.0, 0.75, 0.0, 0.8125, 0.0, 0.8125, 0.125, 0.75, 0.125, 0.75, 0.125, 0.8125, 0.125, 0.8125, 0.25, 0.75, 0.25, 0.75, 0.25, 0.8125, 0.25, 0.8125, 0.375, 0.75, 0.375, 0.75, 0.375, 0.8125, 0.375, 0.8125, 0.5, 0.75, 0.5, 0.8125, 0.5, 0.875, 0.5, 0.875, 0.625, 0.8125, 0.625, 0.8125, 0.625, 0.875, 0.625, 0.875, 0.75, 0.8125, 0.75, 0.8125, 0.75, 0.875, 0.75, 0.875, 0.875, 0.8125, 0.875, 0.8125, 0.875, 0.875, 0.875, 0.875, 1.0, 0.8125, 1.0, 0.8125, 0.0, 0.875, 0.0, 0.875, 0.125, 0.8125, 0.125, 0.8125, 0.125, 0.875, 0.125, 0.875, 0.25, 0.8125, 0.25, 0.8125, 0.25, 0.875, 0.25, 0.875, 0.375, 0.8125, 0.375, 0.8125, 0.375, 0.875, 0.375, 0.875, 0.5, 0.8125, 0.5, 0.875, 0.5, 0.9375, 0.5, 0.9375, 0.625, 0.875, 0.625, 0.875, 0.625, 0.9375, 0.625, 0.9375, 0.75, 0.875, 0.75, 0.875, 0.75, 0.9375, 0.75, 0.9375, 0.875, 0.875, 0.875, 0.875, 0.875, 0.9375, 0.875, 0.9375, 1.0, 0.875, 1.0, 0.875, 0.0, 0.9375, 0.0, 0.9375, 0.125, 0.875, 0.125, 0.875, 0.125, 0.9375, 0.125, 0.9375, 0.25, 0.875, 0.25, 0.875, 0.25, 0.9375, 0.25, 0.9375, 0.375, 0.875, 0.375, 0.875, 0.375, 0.9375, 0.375, 0.9375, 0.5, 0.875, 0.5, 0.9375, 0.5, 1.0, 0.5, 1.0, 0.625, 0.9375, 0.625, 0.9375, 0.625, 1.0, 0.625, 1.0, 0.75, 0.9375, 0.75, 0.9375, 0.75, 1.0, 0.75, 1.0, 0.875, 0.9375, 0.875, 0.9375, 0.875, 1.0, 0.875, 1.0, 1.0, 0.9375, 1.0, 0.9375, 0.0, 1.0, 0.0, 1.0, 0.125, 0.9375, 0.125, 0.9375, 0.125, 1.0, 0.125, 1.0, 0.25, 0.9375, 0.25, 0.9375, 0.25, 1.0, 0.25, 1.0, 0.375, 0.9375, 0.375, 0.9375, 0.375, 1.0, 0.375, 1.0, 0.5, 0.9375, 0.5, 0.0, 0.5, 0.0625, 0.5, 0.0625, 0.625, 0.0, 0.625, 0.0, 0.625, 0.0625, 0.625, 0.0625, 0.75, 0.0, 0.75, 0.0, 0.75, 0.0625, 0.75, 0.0625, 0.875, 0.0, 0.875, 0.0, 0.875, 0.0625, 0.875, 0.0625, 1.0, 0.0, 1.0, 0.0, 0.0, 0.0625, 0.0, 0.0625, 0.125, 0.0, 0.125, 0.0, 0.125, 0.0625, 0.125, 0.0625, 0.25, 0.0, 0.25, 0.0, 0.25, 0.0625, 0.25, 0.0625, 0.375, 0.0, 0.375, 0.0, 0.375, 0.0625, 0.375, 0.0625, 0.5, 0.0, 0.5, 0.0625, 0.5, 0.125, 0.5, 0.125, 0.625, 0.0625, 0.625, 0.0625, 0.625, 0.125, 0.625, 0.125, 0.75, 0.0625, 0.75, 0.0625, 0.75, 0.125, 0.75, 0.125, 0.875, 0.0625, 0.875, 0.0625, 0.875, 0.125, 0.875, 0.125, 1.0, 0.0625, 1.0, 0.0625, 0.0, 0.125, 0.0, 0.125, 0.125, 0.0625, 0.125, 0.0625, 0.125, 0.125, 0.125, 0.125, 0.25, 0.0625, 0.25, 0.0625, 0.25, 0.125, 0.25, 0.125, 0.375, 0.0625, 0.375, 0.0625, 0.375, 0.125, 0.375, 0.125, 0.5, 0.0625, 0.5, 0.125, 0.5, 0.1875, 0.5, 0.1875, 0.625, 0.125, 0.625, 0.125, 0.625, 0.1875, 0.625, 0.1875, 0.75, 0.125, 0.75, 0.125, 0.75, 0.1875, 0.75, 0.1875, 0.875, 0.125, 0.875, 0.125, 0.875, 0.1875, 0.875, 0.1875, 1.0, 0.125, 1.0, 0.125, 0.0, 0.1875, 0.0, 0.1875, 0.125, 0.125, 0.125, 0.125, 0.125, 0.1875, 0.125, 0.1875, 0.25, 0.125, 0.25, 0.125, 0.25, 0.1875, 0.25, 0.1875, 0.375, 0.125, 0.375, 0.125, 0.375, 0.1875, 0.375, 0.1875, 0.5, 0.125, 0.5, 0.1875, 0.75, 0.25, 0.75, 0.25, 0.875, 0.1875, 0.875, 0.1875, 0.875, 0.25, 0.875, 0.25, 1.0, 0.1875, 1.0, 0.1875, 0.0, 0.25, 0.0, 0.25, 0.125, 0.1875, 0.125, 0.1875, 0.125, 0.25, 0.125, 0.25, 0.25, 0.1875, 0.25, 0.25, 0.75, 0.3125, 0.75, 0.3125, 0.875, 0.25, 0.875, 0.25, 0.875, 0.3125, 0.875, 0.3125, 1.0, 0.25, 1.0, 0.25, 0.0, 0.3125, 0.0, 0.3125, 0.125, 0.25, 0.125, 0.25, 0.125, 0.3125, 0.125, 0.3125, 0.25, 0.25, 0.25, 0.3125, 0.5, 0.375, 0.5, 0.375, 0.625, 0.3125, 0.625, 0.3125, 0.625, 0.375, 0.625, 0.375, 0.75, 0.3125, 0.75, 0.3125, 0.75, 0.375, 0.75, 0.375, 0.875, 0.3125, 0.875, 0.3125, 0.875, 0.375, 0.875, 0.375, 1.0, 0.3125, 1.0, 0.3125, 0.0, 0.375, 0.0, 0.375, 0.125, 0.3125, 0.125, 0.3125, 0.125, 0.375, 0.125, 0.375, 0.25, 0.3125, 0.25, 0.3125, 0.25, 0.375, 0.25, 0.375, 0.375, 0.3125, 0.375, 0.3125, 0.375, 0.375, 0.375, 0.375, 0.5, 0.3125, 0.5, 0.375, 0.5, 0.4375, 0.5, 0.4375, 0.625, 0.375, 0.625, 0.375, 0.625, 0.4375, 0.625, 0.4375, 0.75, 0.375, 0.75, 0.375, 0.75, 0.4375, 0.75, 0.4375, 0.875, 0.375, 0.875, 0.375, 0.875, 0.4375, 0.875, 0.4375, 1.0, 0.375, 1.0, 0.375, 0.0, 0.4375, 0.0, 0.4375, 0.125, 0.375, 0.125, 0.375, 0.125, 0.4375, 0.125, 0.4375, 0.25, 0.375, 0.25, 0.375, 0.25, 0.4375, 0.25, 0.4375, 0.375, 0.375, 0.375, 0.375, 0.375, 0.4375, 0.375, 0.4375, 0.5, 0.375, 0.5, 0.4375, 0.5, 0.5, 0.5, 0.5, 0.625, 0.4375, 0.625, 0.4375, 0.625, 0.5, 0.625, 0.5, 0.75, 0.4375, 0.75, 0.4375, 0.75, 0.5, 0.75, 0.5, 0.875, 0.4375, 0.875, 0.4375, 0.875, 0.5, 0.875, 0.5, 1.0, 0.4375, 1.0, 0.4375, 0.0, 0.5, 0.0, 0.5, 0.125, 0.4375, 0.125, 0.4375, 0.125, 0.5, 0.125, 0.5, 0.25, 0.4375, 0.25, 0.4375, 0.25, 0.5, 0.25, 0.5, 0.375, 0.4375, 0.375, 0.4375, 0.375, 0.5, 0.375, 0.5, 0.5, 0.4375, 0.5, 0.75, 1.0, 0.8125, 1.0, 0.8125, 1.0, 0.75, 1.0, 0.9375, 1.0, 1.0, 1.0, 1.0, 1.0, 0.9375, 1.0, 0.4375, 1.0, 0.5, 1.0, 0.5, 1.0, 0.4375, 1.0, 0.125, 1.0, 0.1875, 1.0, 0.1875, 1.0, 0.125, 1.0, 0.875, 1.0, 0.9375, 1.0, 0.9375, 1.0, 0.875, 1.0, 0.5625, 1.0, 0.625, 1.0, 0.625, 1.0, 0.5625, 1.0, 0.25, 1.0, 0.3125, 1.0, 0.3125, 1.0, 0.25, 1.0, 0.6875, 1.0, 0.75, 1.0, 0.75, 1.0, 0.6875, 1.0, 0.375, 1.0, 0.4375, 1.0, 0.4375, 1.0, 0.375, 1.0, 0.0625, 1.0, 0.125, 1.0, 0.125, 1.0, 0.0625, 1.0, 0.8125, 1.0, 0.875, 1.0, 0.875, 1.0, 0.8125, 1.0, 0.5, 1.0, 0.5625, 1.0, 0.5625, 1.0, 0.5, 1.0, 0.9375, 1.0, 1.0, 1.0, 1.0, 1.0, 0.9375, 1.0, 0.1875, 1.0, 0.25, 1.0, 0.25, 1.0, 0.1875, 1.0, 0.625, 1.0, 0.6875, 1.0, 0.6875, 1.0, 0.625, 1.0, 0.3125, 1.0, 0.375, 1.0, 0.375, 1.0, 0.3125, 1.0, 0.0, 1.0, 0.0625, 1.0, 0.0625, 1.0, 0.0, 1.0, 0.625, 1.0, 0.6875, 1.0, 0.6875, 1.0, 0.625, 1.0, 0.0, 1.0, 0.0625, 1.0, 0.0625, 1.0, 0.0, 1.0, 0.4375, 1.0, 0.5, 1.0, 0.5, 1.0, 0.4375, 1.0, 0.875, 1.0, 0.9375, 1.0, 0.9375, 1.0, 0.875, 1.0, 0.375, 1.0, 0.4375, 1.0, 0.4375, 1.0, 0.375, 1.0, 0.8125, 1.0, 0.875, 1.0, 0.875, 1.0, 0.8125, 1.0, 0.3125, 1.0, 0.375, 1.0, 0.375, 1.0, 0.3125, 1.0, 0.75, 1.0, 0.8125, 1.0, 0.8125, 1.0, 0.75, 1.0, 0.25, 1.0, 0.3125, 1.0, 0.3125, 1.0, 0.25, 1.0, 0.6875, 1.0, 0.75, 1.0, 0.75, 1.0, 0.6875, 1.0, 0.1875, 1.0, 0.25, 1.0, 0.25, 1.0, 0.1875, 1.0, 0.625, 1.0, 0.6875, 1.0, 0.6875, 1.0, 0.625, 1.0, 0.125, 1.0, 0.1875, 1.0, 0.1875, 1.0, 0.125, 1.0, 0.5625, 1.0, 0.625, 1.0, 0.625, 1.0, 0.5625, 1.0, 0.0625, 1.0, 0.125, 1.0, 0.125, 1.0, 0.0625, 1.0, 0.5, 1.0, 0.5625, 1.0, 0.5625, 1.0, 0.5, 1.0, 0.3125, 1.0, 0.375, 1.0, 0.375, 1.0, 0.3125, 1.0, 0.125, 1.0, 0.1875, 1.0, 0.1875, 1.0, 0.125, 1.0, 0.5625, 1.0, 0.625, 1.0, 0.625, 1.0, 0.5625, 1.0, 0.0625, 1.0, 0.125, 1.0, 0.125, 1.0, 0.0625, 1.0, 0.5, 1.0, 0.5625, 1.0, 0.5625, 1.0, 0.5, 1.0, 0.9375, 1.0, 1.0, 1.0, 1.0, 1.0, 0.9375, 1.0, 0.0, 1.0, 0.0625, 1.0, 0.0625, 1.0, 0.0, 1.0, 0.4375, 1.0, 0.5, 1.0, 0.5, 1.0, 0.4375, 1.0, 0.875, 1.0, 0.9375, 1.0, 0.9375, 1.0, 0.875, 1.0, 0.375, 1.0, 0.4375, 1.0, 0.4375, 1.0, 0.375, 1.0, 0.8125, 1.0, 0.875, 1.0, 0.875, 1.0, 0.8125, 1.0, 0.3125, 1.0, 0.375, 1.0, 0.375, 1.0, 0.3125, 1.0, 0.75, 1.0, 0.8125, 1.0, 0.8125, 1.0, 0.75, 1.0, 0.25, 1.0, 0.3125, 1.0, 0.3125, 1.0, 0.25, 1.0, 0.6875, 1.0, 0.75, 1.0, 0.75, 1.0, 0.6875, 1.0, 0.1875, 1.0, 0.25, 1.0, 0.25, 1.0, 0.1875, 1.0, 0.3418, 0.4717, 0.25, 0.49, 0.1582, 0.4717, 0.08029, 0.4197, 0.02827, 0.3418, 0.01, 0.25, 0.02827, 0.1582, 0.08029, 0.08029, 0.1582, 0.02827, 0.25, 0.01, 0.3418, 0.02827, 0.4197, 0.08029, 0.4717, 0.1582, 0.49, 0.25, 0.4717, 0.3418, 0.4197, 0.4197, 0.75, 1.0, 0.8125, 1.0, 0.8125, 1.0, 0.75, 1.0, 0.25, 1.0, 0.3125, 1.0, 0.3125, 1.0, 0.25, 1.0, 0.6875, 1.0, 0.75, 1.0, 0.75, 1.0, 0.6875, 1.0, 0.1875, 1.0, 0.25, 1.0, 0.25, 1.0, 0.1875, 1.0, 0.625, 1.0, 0.6875, 1.0, 0.6875, 1.0, 0.625, 1.0, 0.125, 1.0, 0.1875, 1.0, 0.1875, 1.0, 0.125, 1.0, 0.5625, 1.0, 0.625, 1.0, 0.625, 1.0, 0.5625, 1.0, 0.0625, 1.0, 0.125, 1.0, 0.125, 1.0, 0.0625, 1.0, 0.5, 1.0, 0.5625, 1.0, 0.5625, 1.0, 0.5, 1.0, 0.9375, 1.0, 1.0, 1.0, 1.0, 1.0, 0.9375, 1.0, 0.0, 1.0, 0.0625, 1.0, 0.0625, 1.0, 0.0, 1.0, 0.4375, 1.0, 0.5, 1.0, 0.5, 1.0, 0.4375, 1.0, 0.875, 1.0, 0.9375, 1.0, 0.9375, 1.0, 0.875, 1.0, 0.375, 1.0, 0.4375, 1.0, 0.4375, 1.0, 0.375, 1.0, 0.8125, 1.0, 0.875, 1.0, 0.875, 1.0, 0.8125, 1.0, 0.75, 1.0, 0.8125, 1.0, 0.8125, 1.0, 0.75, 1.0, 0.9375, 1.0, 1.0, 1.0, 1.0, 1.0, 0.9375, 1.0, 0.4375, 1.0, 0.5, 1.0, 0.5, 1.0, 0.4375, 1.0, 0.125, 1.0, 0.1875, 1.0, 0.1875, 1.0, 0.125, 1.0, 0.875, 1.0, 0.9375, 1.0, 0.9375, 1.0, 0.875, 1.0, 0.5625, 1.0, 0.625, 1.0, 0.625, 1.0, 0.5625, 1.0, 0.25, 1.0, 0.3125, 1.0, 0.3125, 1.0, 0.25, 1.0, 0.6875, 1.0, 0.75, 1.0, 0.75, 1.0, 0.6875, 1.0, 0.375, 1.0, 0.4375, 1.0, 0.4375, 1.0, 0.375, 1.0, 0.0625, 1.0, 0.125, 1.0, 0.125, 1.0, 0.0625, 1.0, 0.8125, 1.0, 0.875, 1.0, 0.875, 1.0, 0.8125, 1.0, 0.5, 1.0, 0.5625, 1.0, 0.5625, 1.0, 0.5, 1.0, 0.9375, 1.0, 1.0, 1.0, 1.0, 1.0, 0.9375, 1.0, 0.1875, 1.0, 0.25, 1.0, 0.25, 1.0, 0.1875, 1.0, 0.625, 1.0, 0.6875, 1.0, 0.6875, 1.0, 0.625, 1.0, 0.3125, 1.0, 0.375, 1.0, 0.375, 1.0, 0.3125, 1.0, 0.0, 1.0, 0.0625, 1.0, 0.0625, 1.0, 0.0, 1.0, 0.625, 1.0, 0.6875, 1.0, 0.6875, 1.0, 0.625, 1.0, 0.0, 1.0, 0.0625, 1.0, 0.0625, 1.0, 0.0, 1.0, 0.4375, 1.0, 0.5, 1.0, 0.5, 1.0, 0.4375, 1.0, 0.875, 1.0, 0.9375, 1.0, 0.9375, 1.0, 0.875, 1.0, 0.375, 1.0, 0.4375, 1.0, 0.4375, 1.0, 0.375, 1.0, 0.8125, 1.0, 0.875, 1.0, 0.875, 1.0, 0.8125, 1.0, 0.3125, 1.0, 0.375, 1.0, 0.375, 1.0, 0.3125, 1.0, 0.75, 1.0, 0.8125, 1.0, 0.8125, 1.0, 0.75, 1.0, 0.25, 1.0, 0.3125, 1.0, 0.3125, 1.0, 0.25, 1.0, 0.6875, 1.0, 0.75, 1.0, 0.75, 1.0, 0.6875, 1.0, 0.1875, 1.0, 0.25, 1.0, 0.25, 1.0, 0.1875, 1.0, 0.625, 1.0, 0.6875, 1.0, 0.6875, 1.0, 0.625, 1.0, 0.125, 1.0, 0.1875, 1.0, 0.1875, 1.0, 0.125, 1.0, 0.5625, 1.0, 0.625, 1.0, 0.625, 1.0, 0.5625, 1.0, 0.0625, 1.0, 0.125, 1.0, 0.125, 1.0, 0.0625, 1.0, 0.5, 1.0, 0.5625, 1.0, 0.5625, 1.0, 0.5, 1.0, 0.3125, 1.0, 0.375, 1.0, 0.375, 1.0, 0.3125, 1.0, 0.125, 1.0, 0.1875, 1.0, 0.1875, 1.0, 0.125, 1.0, 0.5625, 1.0, 0.625, 1.0, 0.625, 1.0, 0.5625, 1.0, 0.0625, 1.0, 0.125, 1.0, 0.125, 1.0, 0.0625, 1.0, 0.5, 1.0, 0.5625, 1.0, 0.5625, 1.0, 0.5, 1.0, 0.9375, 1.0, 1.0, 1.0, 1.0, 1.0, 0.9375, 1.0, 0.0, 1.0, 0.0625, 1.0, 0.0625, 1.0, 0.0, 1.0, 0.4375, 1.0, 0.5, 1.0, 0.5, 1.0, 0.4375, 1.0, 0.875, 1.0, 0.9375, 1.0, 0.9375, 1.0, 0.875, 1.0, 0.375, 1.0, 0.4375, 1.0, 0.4375, 1.0, 0.375, 1.0, 0.8125, 1.0, 0.875, 1.0, 0.875, 1.0, 0.8125, 1.0, 0.3125, 1.0, 0.375, 1.0, 0.375, 1.0, 0.3125, 1.0, 0.75, 1.0, 0.8125, 1.0, 0.8125, 1.0, 0.75, 1.0, 0.25, 1.0, 0.3125, 1.0, 0.3125, 1.0, 0.25, 1.0, 0.6875, 1.0, 0.75, 1.0, 0.75, 1.0, 0.6875, 1.0, 0.1875, 1.0, 0.25, 1.0, 0.25, 1.0, 0.1875, 1.0, 0.3418, 0.4717, 0.25, 0.49, 0.1582, 0.4717, 0.08029, 0.4197, 0.02827, 0.3418, 0.01, 0.25, 0.02827, 0.1582, 0.08029, 0.08029, 0.1582, 0.02827, 0.25, 0.01, 0.3418, 0.02827, 0.4197, 0.08029, 0.4717, 0.1582, 0.49, 0.25, 0.4717, 0.3418, 0.4197, 0.4197, 0.75, 1.0, 0.8125, 1.0, 0.8125, 1.0, 0.75, 1.0, 0.25, 1.0, 0.3125, 1.0, 0.3125, 1.0, 0.25, 1.0, 0.6875, 1.0, 0.75, 1.0, 0.75, 1.0, 0.6875, 1.0, 0.1875, 1.0, 0.25, 1.0, 0.25, 1.0, 0.1875, 1.0, 0.625, 1.0, 0.6875, 1.0, 0.6875, 1.0, 0.625, 1.0, 0.125, 1.0, 0.1875, 1.0, 0.1875, 1.0, 0.125, 1.0, 0.5625, 1.0, 0.625, 1.0, 0.625, 1.0, 0.5625, 1.0, 0.0625, 1.0, 0.125, 1.0, 0.125, 1.0, 0.0625, 1.0, 0.5, 1.0, 0.5625, 1.0, 0.5625, 1.0, 0.5, 1.0, 0.9375, 1.0, 1.0, 1.0, 1.0, 1.0, 0.9375, 1.0, 0.0, 1.0, 0.0625, 1.0, 0.0625, 1.0, 0.0, 1.0, 0.4375, 1.0, 0.5, 1.0, 0.5, 1.0, 0.4375, 1.0, 0.875, 1.0, 0.9375, 1.0, 0.9375, 1.0, 0.875, 1.0, 0.375, 1.0, 0.4375, 1.0, 0.4375, 1.0, 0.375, 1.0, 0.8125, 1.0, 0.875, 1.0, 0.875, 1.0, 0.8125, 1.0, 0.75, 1.0, 0.8125, 1.0, 0.8125, 1.0, 0.75, 1.0, 0.9375, 1.0, 1.0, 1.0, 1.0, 1.0, 0.9375, 1.0, 0.4375, 1.0, 0.5, 1.0, 0.5, 1.0, 0.4375, 1.0, 0.125, 1.0, 0.1875, 1.0, 0.1875, 1.0, 0.125, 1.0, 0.875, 1.0, 0.9375, 1.0, 0.9375, 1.0, 0.875, 1.0, 0.5625, 1.0, 0.625, 1.0, 0.625, 1.0, 0.5625, 1.0, 0.25, 1.0, 0.3125, 1.0, 0.3125, 1.0, 0.25, 1.0, 0.6875, 1.0, 0.75, 1.0, 0.75, 1.0, 0.6875, 1.0, 0.375, 1.0, 0.4375, 1.0, 0.4375, 1.0, 0.375, 1.0, 0.0625, 1.0, 0.125, 1.0, 0.125, 1.0, 0.0625, 1.0, 0.8125, 1.0, 0.875, 1.0, 0.875, 1.0, 0.8125, 1.0, 0.5, 1.0, 0.5625, 1.0, 0.5625, 1.0, 0.5, 1.0, 0.9375, 1.0, 1.0, 1.0, 1.0, 1.0, 0.9375, 1.0, 0.1875, 1.0, 0.25, 1.0, 0.25, 1.0, 0.1875, 1.0, 0.625, 1.0, 0.6875, 1.0, 0.6875, 1.0, 0.625, 1.0, 0.3125, 1.0, 0.375, 1.0, 0.375, 1.0, 0.3125, 1.0, 0.0, 1.0, 0.0625, 1.0, 0.0625, 1.0, 0.0, 1.0, 0.625, 1.0, 0.6875, 1.0, 0.6875, 1.0, 0.625, 1.0, 0.0, 1.0, 0.0625, 1.0, 0.0625, 1.0, 0.0, 1.0, 0.4375, 1.0, 0.5, 1.0, 0.5, 1.0, 0.4375, 1.0, 0.875, 1.0, 0.9375, 1.0, 0.9375, 1.0, 0.875, 1.0, 0.375, 1.0, 0.4375, 1.0, 0.4375, 1.0, 0.375, 1.0, 0.8125, 1.0, 0.875, 1.0, 0.875, 1.0, 0.8125, 1.0, 0.3125, 1.0, 0.375, 1.0, 0.375, 1.0, 0.3125, 1.0, 0.75, 1.0, 0.8125, 1.0, 0.8125, 1.0, 0.75, 1.0, 0.25, 1.0, 0.3125, 1.0, 0.3125, 1.0, 0.25, 1.0, 0.6875, 1.0, 0.75, 1.0, 0.75, 1.0, 0.6875, 1.0, 0.1875, 1.0, 0.25, 1.0, 0.25, 1.0, 0.1875, 1.0, 0.625, 1.0, 0.6875, 1.0, 0.6875, 1.0, 0.625, 1.0, 0.125, 1.0, 0.1875, 1.0, 0.1875, 1.0, 0.125, 1.0, 0.5625, 1.0, 0.625, 1.0, 0.625, 1.0, 0.5625, 1.0, 0.0625, 1.0, 0.125, 1.0, 0.125, 1.0, 0.0625, 1.0, 0.5, 1.0, 0.5625, 1.0, 0.5625, 1.0, 0.5, 1.0, 0.3125, 1.0, 0.375, 1.0, 0.375, 1.0, 0.3125, 1.0, 0.125, 1.0, 0.1875, 1.0, 0.1875, 1.0, 0.125, 1.0, 0.5625, 1.0, 0.625, 1.0, 0.625, 1.0, 0.5625, 1.0, 0.0625, 1.0, 0.125, 1.0, 0.125, 1.0, 0.0625, 1.0, 0.5, 1.0, 0.5625, 1.0, 0.5625, 1.0, 0.5, 1.0, 0.9375, 1.0, 1.0, 1.0, 1.0, 1.0, 0.9375, 1.0, 0.0, 1.0, 0.0625, 1.0, 0.0625, 1.0, 0.0, 1.0, 0.4375, 1.0, 0.5, 1.0, 0.5, 1.0, 0.4375, 1.0, 0.875, 1.0, 0.9375, 1.0, 0.9375, 1.0, 0.875, 1.0, 0.375, 1.0, 0.4375, 1.0, 0.4375, 1.0, 0.375, 1.0, 0.8125, 1.0, 0.875, 1.0, 0.875, 1.0, 0.8125, 1.0, 0.3125, 1.0, 0.375, 1.0, 0.375, 1.0, 0.3125, 1.0, 0.75, 1.0, 0.8125, 1.0, 0.8125, 1.0, 0.75, 1.0, 0.25, 1.0, 0.3125, 1.0, 0.3125, 1.0, 0.25, 1.0, 0.6875, 1.0, 0.75, 1.0, 0.75, 1.0, 0.6875, 1.0, 0.1875, 1.0, 0.25, 1.0, 0.25, 1.0, 0.1875, 1.0, 0.3418, 0.4717, 0.25, 0.49, 0.1582, 0.4717, 0.08029, 0.4197, 0.02827, 0.3418, 0.01, 0.25, 0.02827, 0.1582, 0.08029, 0.08029, 0.1582, 0.02827, 0.25, 0.01, 0.3418, 0.02827, 0.4197, 0.08029, 0.4717, 0.1582, 0.49, 0.25, 0.4717, 0.3418, 0.4197, 0.4197, 0.75, 1.0, 0.8125, 1.0, 0.8125, 1.0, 0.75, 1.0, 0.25, 1.0, 0.3125, 1.0, 0.3125, 1.0, 0.25, 1.0, 0.6875, 1.0, 0.75, 1.0, 0.75, 1.0, 0.6875, 1.0, 0.1875, 1.0, 0.25, 1.0, 0.25, 1.0, 0.1875, 1.0, 0.625, 1.0, 0.6875, 1.0, 0.6875, 1.0, 0.625, 1.0, 0.125, 1.0, 0.1875, 1.0, 0.1875, 1.0, 0.125, 1.0, 0.5625, 1.0, 0.625, 1.0, 0.625, 1.0, 0.5625, 1.0, 0.0625, 1.0, 0.125, 1.0, 0.125, 1.0, 0.0625, 1.0, 0.5, 1.0, 0.5625, 1.0, 0.5625, 1.0, 0.5, 1.0, 0.9375, 1.0, 1.0, 1.0, 1.0, 1.0, 0.9375, 1.0, 0.0, 1.0, 0.0625, 1.0, 0.0625, 1.0, 0.0, 1.0, 0.4375, 1.0, 0.5, 1.0, 0.5, 1.0, 0.4375, 1.0, 0.875, 1.0, 0.9375, 1.0, 0.9375, 1.0, 0.875, 1.0, 0.375, 1.0, 0.4375, 1.0, 0.4375, 1.0, 0.375, 1.0, 0.8125, 1.0, 0.875, 1.0, 0.875, 1.0, 0.8125, 1.0, 0.75, 1.0, 0.8125, 1.0, 0.8125, 1.0, 0.75, 1.0, 0.9375, 1.0, 1.0, 1.0, 1.0, 1.0, 0.9375, 1.0, 0.4375, 1.0, 0.5, 1.0, 0.5, 1.0, 0.4375, 1.0, 0.125, 1.0, 0.1875, 1.0, 0.1875, 1.0, 0.125, 1.0, 0.875, 1.0, 0.9375, 1.0, 0.9375, 1.0, 0.875, 1.0, 0.5625, 1.0, 0.625, 1.0, 0.625, 1.0, 0.5625, 1.0, 0.25, 1.0, 0.3125, 1.0, 0.3125, 1.0, 0.25, 1.0, 0.6875, 1.0, 0.75, 1.0, 0.75, 1.0, 0.6875, 1.0, 0.375, 1.0, 0.4375, 1.0, 0.4375, 1.0, 0.375, 1.0, 0.0625, 1.0, 0.125, 1.0, 0.125, 1.0, 0.0625, 1.0, 0.8125, 1.0, 0.875, 1.0, 0.875, 1.0, 0.8125, 1.0, 0.5, 1.0, 0.5625, 1.0, 0.5625, 1.0, 0.5, 1.0, 0.9375, 1.0, 1.0, 1.0, 1.0, 1.0, 0.9375, 1.0, 0.1875, 1.0, 0.25, 1.0, 0.25, 1.0, 0.1875, 1.0, 0.625, 1.0, 0.6875, 1.0, 0.6875, 1.0, 0.625, 1.0, 0.3125, 1.0, 0.375, 1.0, 0.375, 1.0, 0.3125, 1.0, 0.0, 1.0, 0.0625, 1.0, 0.0625, 1.0, 0.0, 1.0, 0.625, 1.0, 0.6875, 1.0, 0.6875, 1.0, 0.625, 1.0, 0.0, 1.0, 0.0625, 1.0, 0.0625, 1.0, 0.0, 1.0, 0.4375, 1.0, 0.5, 1.0, 0.5, 1.0, 0.4375, 1.0, 0.875, 1.0, 0.9375, 1.0, 0.9375, 1.0, 0.875, 1.0, 0.375, 1.0, 0.4375, 1.0, 0.4375, 1.0, 0.375, 1.0, 0.8125, 1.0, 0.875, 1.0, 0.875, 1.0, 0.8125, 1.0, 0.3125, 1.0, 0.375, 1.0, 0.375, 1.0, 0.3125, 1.0, 0.75, 1.0, 0.8125, 1.0, 0.8125, 1.0, 0.75, 1.0, 0.25, 1.0, 0.3125, 1.0, 0.3125, 1.0, 0.25, 1.0, 0.6875, 1.0, 0.75, 1.0, 0.75, 1.0, 0.6875, 1.0, 0.1875, 1.0, 0.25, 1.0, 0.25, 1.0, 0.1875, 1.0, 0.625, 1.0, 0.6875, 1.0, 0.6875, 1.0, 0.625, 1.0, 0.125, 1.0, 0.1875, 1.0, 0.1875, 1.0, 0.125, 1.0, 0.5625, 1.0, 0.625, 1.0, 0.625, 1.0, 0.5625, 1.0, 0.0625, 1.0, 0.125, 1.0, 0.125, 1.0, 0.0625, 1.0, 0.5, 1.0, 0.5625, 1.0, 0.5625, 1.0, 0.5, 1.0, 0.3125, 1.0, 0.375, 1.0, 0.375, 1.0, 0.3125, 1.0, 0.125, 1.0, 0.1875, 1.0, 0.1875, 1.0, 0.125, 1.0, 0.5625, 1.0, 0.625, 1.0, 0.625, 1.0, 0.5625, 1.0, 0.0625, 1.0, 0.125, 1.0, 0.125, 1.0, 0.0625, 1.0, 0.5, 1.0, 0.5625, 1.0, 0.5625, 1.0, 0.5, 1.0, 0.9375, 1.0, 1.0, 1.0, 1.0, 1.0, 0.9375, 1.0, 0.0, 1.0, 0.0625, 1.0, 0.0625, 1.0, 0.0, 1.0, 0.4375, 1.0, 0.5, 1.0, 0.5, 1.0, 0.4375, 1.0, 0.875, 1.0, 0.9375, 1.0, 0.9375, 1.0, 0.875, 1.0, 0.375, 1.0, 0.4375, 1.0, 0.4375, 1.0, 0.375, 1.0, 0.8125, 1.0, 0.875, 1.0, 0.875, 1.0, 0.8125, 1.0, 0.3125, 1.0, 0.375, 1.0, 0.375, 1.0, 0.3125, 1.0, 0.75, 1.0, 0.8125, 1.0, 0.8125, 1.0, 0.75, 1.0, 0.25, 1.0, 0.3125, 1.0, 0.3125, 1.0, 0.25, 1.0, 0.6875, 1.0, 0.75, 1.0, 0.75, 1.0, 0.6875, 1.0, 0.1875, 1.0, 0.25, 1.0, 0.25, 1.0, 0.1875, 1.0, 0.3418, 0.4717, 0.25, 0.49, 0.1582, 0.4717, 0.08029, 0.4197, 0.02827, 0.3418, 0.01, 0.25, 0.02827, 0.1582, 0.08029, 0.08029, 0.1582, 0.02827, 0.25, 0.01, 0.3418, 0.02827, 0.4197, 0.08029, 0.4717, 0.1582, 0.49, 0.25, 0.4717, 0.3418, 0.4197, 0.4197, 0.75, 1.0, 0.8125, 1.0, 0.8125, 1.0, 0.75, 1.0, 0.25, 1.0, 0.3125, 1.0, 0.3125, 1.0, 0.25, 1.0, 0.6875, 1.0, 0.75, 1.0, 0.75, 1.0, 0.6875, 1.0, 0.1875, 1.0, 0.25, 1.0, 0.25, 1.0, 0.1875, 1.0, 0.625, 1.0, 0.6875, 1.0, 0.6875, 1.0, 0.625, 1.0, 0.125, 1.0, 0.1875, 1.0, 0.1875, 1.0, 0.125, 1.0, 0.5625, 1.0, 0.625, 1.0, 0.625, 1.0, 0.5625, 1.0, 0.0625, 1.0, 0.125, 1.0, 0.125, 1.0, 0.0625, 1.0, 0.5, 1.0, 0.5625, 1.0, 0.5625, 1.0, 0.5, 1.0, 0.9375, 1.0, 1.0, 1.0, 1.0, 1.0, 0.9375, 1.0, 0.0, 1.0, 0.0625, 1.0, 0.0625, 1.0, 0.0, 1.0, 0.4375, 1.0, 0.5, 1.0, 0.5, 1.0, 0.4375, 1.0, 0.875, 1.0, 0.9375, 1.0, 0.9375, 1.0, 0.875, 1.0, 0.375, 1.0, 0.4375, 1.0, 0.4375, 1.0, 0.375, 1.0, 0.8125, 1.0, 0.875, 1.0, 0.875, 1.0, 0.8125, 1.0, 0.3172, 0.4123, 0.25, 0.4256, 0.25, 0.4256, 0.3172, 0.4123, 0.75, 0.49, 0.8418, 0.4717, 0.9197, 0.4197, 0.9717, 0.3418, 0.99, 0.25, 0.9717, 0.1582, 0.9197, 0.08029, 0.8418, 0.02827, 0.75, 0.01, 0.6582, 0.02827, 0.5803, 0.08029, 0.5283, 0.1582, 0.51, 0.25, 0.5283, 0.3418, 0.5803, 0.4197, 0.6582, 0.4717, 0.25, 0.4256, 0.3172, 0.4123, 0.3418, 0.4717, 0.25, 0.49, 0.3172, 0.4123, 0.3742, 0.3742, 0.4197, 0.4197, 0.3418, 0.4717, 0.3742, 0.3742, 0.4123, 0.3172, 0.4717, 0.3418, 0.4197, 0.4197, 0.4123, 0.3172, 0.4256, 0.25, 0.49, 0.25, 0.4717, 0.3418, 0.4256, 0.25, 0.4123, 0.1828, 0.4717, 0.1582, 0.49, 0.25, 0.4123, 0.1828, 0.3742, 0.1258, 0.4197, 0.08029, 0.4717, 0.1582, 0.3742, 0.1258, 0.3172, 0.08775, 0.3418, 0.02827, 0.4197, 0.08029, 0.3172, 0.08775, 0.25, 0.07438, 0.25, 0.01, 0.3418, 0.02827, 0.25, 0.07438, 0.1828, 0.08775, 0.1582, 0.02827, 0.25, 0.01, 0.1828, 0.08775, 0.1258, 0.1258, 0.08029, 0.08029, 0.1582, 0.02827, 0.1258, 0.1258, 0.08775, 0.1828, 0.02827, 0.1582, 0.08029, 0.08029, 0.08775, 0.1828, 0.07438, 0.25, 0.01, 0.25, 0.02827, 0.1582, 0.07438, 0.25, 0.08775, 0.3172, 0.02827, 0.3418, 0.01, 0.25, 0.08775, 0.3172, 0.1258, 0.3742, 0.08029, 0.4197, 0.02827, 0.3418, 0.1258, 0.3742, 0.1828, 0.4123, 0.1582, 0.4717, 0.08029, 0.4197, 0.1828, 0.4123, 0.25, 0.4256, 0.25, 0.49, 0.1582, 0.4717, 0.25, 0.4256, 0.1828, 0.4123, 0.1828, 0.4123, 0.25, 0.4256, 0.1828, 0.08775, 0.25, 0.07438, 0.25, 0.07438, 0.1828, 0.08775, 0.3742, 0.3742, 0.3172, 0.4123, 0.3172, 0.4123, 0.3742, 0.3742, 0.1258, 0.1258, 0.1828, 0.08775, 0.1828, 0.08775, 0.1258, 0.1258, 0.4123, 0.3172, 0.3742, 0.3742, 0.3742, 0.3742, 0.4123, 0.3172, 0.08775, 0.1828, 0.1258, 0.1258, 0.1258, 0.1258, 0.08775, 0.1828, 0.4256, 0.25, 0.4123, 0.3172, 0.4123, 0.3172, 0.4256, 0.25, 0.07438, 0.25, 0.08775, 0.1828, 0.08775, 0.1828, 0.07438, 0.25, 0.4123, 0.1828, 0.4256, 0.25, 0.4256, 0.25, 0.4123, 0.1828, 0.08775, 0.3172, 0.07438, 0.25, 0.07438, 0.25, 0.08775, 0.3172, 0.3742, 0.1258, 0.4123, 0.1828, 0.4123, 0.1828, 0.3742, 0.1258, 0.1258, 0.3742, 0.08775, 0.3172, 0.08775, 0.3172, 0.1258, 0.3742, 0.3172, 0.08775, 0.3742, 0.1258, 0.3742, 0.1258, 0.3172, 0.08775, 0.1828, 0.4123, 0.1258, 0.3742, 0.1258, 0.3742, 0.1828, 0.4123, 0.25, 0.07438, 0.3172, 0.08775, 0.3172, 0.08775, 0.25, 0.07438, 0.25, 0.3221, 0.2776, 0.3166, 0.3172, 0.4123, 0.25, 0.4256, 0.2776, 0.3166, 0.301, 0.301, 0.3742, 0.3742, 0.3172, 0.4123, 0.301, 0.301, 0.3166, 0.2776, 0.4123, 0.3172, 0.3742, 0.3742, 0.3166, 0.2776, 0.3221, 0.25, 0.4256, 0.25, 0.4123, 0.3172, 0.3221, 0.25, 0.3166, 0.2224, 0.4123, 0.1828, 0.4256, 0.25, 0.3166, 0.2224, 0.301, 0.199, 0.3742, 0.1258, 0.4123, 0.1828, 0.301, 0.199, 0.2776, 0.1834, 0.3172, 0.08775, 0.3742, 0.1258, 0.2776, 0.1834, 0.25, 0.1779, 0.25, 0.07438, 0.3172, 0.08775, 0.25, 0.1779, 0.2224, 0.1834, 0.1828, 0.08775, 0.25, 0.07438, 0.2224, 0.1834, 0.199, 0.199, 0.1258, 0.1258, 0.1828, 0.08775, 0.199, 0.199, 0.1834, 0.2224, 0.08775, 0.1828, 0.1258, 0.1258, 0.1834, 0.2224, 0.1779, 0.25, 0.07438, 0.25, 0.08775, 0.1828, 0.1779, 0.25, 0.1834, 0.2776, 0.08775, 0.3172, 0.07438, 0.25, 0.1834, 0.2776, 0.199, 0.301, 0.1258, 0.3742, 0.08775, 0.3172, 0.199, 0.301, 0.2224, 0.3166, 0.1828, 0.4123, 0.1258, 0.3742, 0.2224, 0.3166, 0.25, 0.3221, 0.25, 0.4256, 0.1828, 0.4123, 1.0, 1.0, 0.9375, 1.0, 0.9375, 0.6409, 1.0, 0.6214, 0.9375, 1.0, 0.875, 1.0, 0.875, 0.6752, 0.9375, 0.6409, 0.875, 1.0, 0.8125, 1.0, 0.8125, 0.7143, 0.8211, 0.7129, 0.875, 0.6752, 0.8125, 0.7143, 0.8125, 1.0, 0.75, 1.0, 0.75, 0.7205, 0.75, 1.0, 0.6875, 1.0, 0.6875, 0.7078, 0.7102, 0.7215, 0.75, 0.7205, 0.6875, 0.7078, 0.6875, 1.0, 0.625, 1.0, 0.625, 0.6708, 0.625, 0.6708, 0.625, 1.0, 0.5625, 1.0, 0.5625, 0.6315, 0.58, 0.6488, 0.5625, 0.6315, 0.5625, 1.0, 0.5, 1.0, 0.5, 0.6004, 0.5, 1.0, 0.4375, 1.0, 0.4375, 0.6047, 0.5, 0.6004, 0.4375, 1.0, 0.375, 1.0, 0.375, 0.6253, 0.4143, 0.6192, 0.4375, 0.6047, 0.375, 0.6253, 0.375, 1.0, 0.3125, 1.0, 0.3125, 0.6484, 0.3125, 1.0, 0.25, 1.0, 0.25, 0.6603, 0.2835, 0.6637, 0.3125, 0.6484, 0.25, 0.6603, 0.25, 1.0, 0.1875, 1.0, 0.1875, 0.6587, 0.1875, 1.0, 0.125, 1.0, 0.125, 0.6357, 0.172, 0.6595, 0.1875, 0.6587, 0.125, 0.6357, 0.125, 1.0, 0.0625, 1.0, 0.0625, 0.6195, 0.0625, 0.6195, 0.0625, 1.0, 0.0, 1.0, 0.0, 0.6214, 0.6875, 0.6173, 0.6875, 0.5, 0.75, 0.5, 0.75, 1.0, 0.6875, 1.0, 0.6875, 0.7605, 0.6955, 0.7463, 0.7061, 0.6891, 0.6974, 0.6339, 0.6875, 0.7605, 0.6875, 1.0, 0.625, 1.0, 0.625, 0.8327, 0.6389, 0.8282, 0.6715, 0.7953, 0.625, 0.5527, 0.625, 0.5, 0.6875, 0.5, 0.6875, 0.6173, 0.6744, 0.5879, 0.6426, 0.5573, 0.625, 0.8327, 0.625, 1.0, 0.5625, 1.0, 0.5625, 0.8219, 0.5666, 0.8264, 0.6022, 0.839, 0.5625, 0.5633, 0.5625, 0.5, 0.625, 0.5, 0.625, 0.5527, 0.6059, 0.546, 0.5701, 0.5557, 0.5625, 0.8219, 0.5625, 1.0, 0.5, 1.0, 0.5, 0.5, 0.5625, 0.5, 0.5625, 0.5633, 0.5371, 0.5845, 0.5142, 0.6296, 0.5056, 0.6847, 0.5127, 0.7416, 0.5342, 0.7914, 1.0, 0.5757, 1.0, 1.0, 0.9375, 1.0, 0.9375, 0.5895, 0.9375, 0.5895, 0.9375, 1.0, 0.875, 1.0, 0.875, 0.6196, 0.875, 1.0, 0.8125, 1.0, 0.8125, 0.6394, 0.8516, 0.6352, 0.875, 0.6196, 0.8125, 1.0, 0.75, 1.0, 0.75, 0.6457, 0.8125, 0.6394, 0.75, 1.0, 0.6875, 1.0, 0.6875, 0.6198, 0.7372, 0.6467, 0.75, 0.6457, 0.6875, 1.0, 0.625, 1.0, 0.625, 0.5902, 0.6875, 0.6198, 0.625, 0.5902, 0.625, 1.0, 0.5625, 1.0, 0.5625, 0.5428, 0.6212, 0.589, 0.5625, 0.5428, 0.5625, 1.0, 0.5, 1.0, 0.5, 0.5248, 0.5, 0.5248, 0.5, 1.0, 0.4375, 1.0, 0.4375, 0.5408, 0.4375, 0.5408, 0.4375, 1.0, 0.375, 1.0, 0.375, 0.5812, 0.3891, 0.5774, 0.375, 1.0, 0.3125, 1.0, 0.3125, 0.608, 0.375, 0.5812, 0.3125, 1.0, 0.25, 1.0, 0.25, 0.6274, 0.2715, 0.6296, 0.3125, 0.608, 0.25, 1.0, 0.1875, 1.0, 0.1875, 0.6226, 0.25, 0.6274, 0.1875, 1.0, 0.125, 1.0, 0.125, 0.6026, 0.1567, 0.6212, 0.1875, 0.6226, 0.125, 0.6026, 0.125, 1.0, 0.0625, 1.0, 0.0625, 0.5803, 0.0625, 1.0, 0.0, 1.0, 0.0, 0.5757, 0.0625, 0.5803, 0.1863, 0.7656, 0.1875, 0.7626, 0.1875, 1.0, 0.125, 1.0, 0.125, 0.8095, 0.1548, 0.7989, 0.125, 0.5243, 0.125, 0.5, 0.1875, 0.5, 0.1875, 0.5702, 0.1825, 0.5598, 0.1499, 0.5302, 0.1177, 0.812, 0.125, 0.8095, 0.125, 1.0, 0.0625, 1.0, 0.0625, 0.7833, 0.08181, 0.8024, 0.0625, 0.5496, 0.0625, 0.5, 0.125, 0.5, 0.125, 0.5243, 0.1127, 0.521, 0.07713, 0.5335, 0.04972, 0.7717, 0.0625, 0.7833, 0.0625, 1.0, 0.0, 1.0, 0.0, 0.5, 0.0625, 0.5, 0.0625, 0.5496, 0.04574, 0.5659, 0.02421, 0.6134, 0.0174, 0.6692, 0.02636, 0.7248, 1.0, 0.5932, 1.0, 1.0, 0.9375, 1.0, 0.9375, 0.6149, 0.9352, 0.6166, 0.9375, 0.6149, 0.9375, 1.0, 0.875, 1.0, 0.875, 0.6362, 0.875, 0.6362, 0.875, 1.0, 0.8125, 1.0, 0.8125, 0.6614, 0.8125, 0.6614, 0.8125, 1.0, 0.75, 1.0, 0.75, 0.6611, 0.7936, 0.6694, 0.75, 0.6611, 0.75, 1.0, 0.6875, 1.0, 0.6875, 0.6463, 0.6875, 0.6463, 0.6875, 1.0, 0.625, 1.0, 0.625, 0.596, 0.6847, 0.6456, 0.625, 0.596, 0.625, 1.0, 0.5625, 1.0, 0.5625, 0.558, 0.5625, 0.558, 0.5625, 1.0, 0.5, 1.0, 0.5, 0.5349, 0.5202, 0.5455, 0.5, 1.0, 0.4375, 1.0, 0.4375, 0.5434, 0.4798, 0.5408, 0.5, 0.5349, 0.4375, 1.0, 0.375, 1.0, 0.375, 0.5692, 0.4375, 0.5434, 0.375, 0.5692, 0.375, 1.0, 0.3125, 1.0, 0.3125, 0.6112, 0.3153, 0.6109, 0.3125, 0.6112, 0.3125, 1.0, 0.25, 1.0, 0.25, 0.6231, 0.25, 0.6231, 0.25, 1.0, 0.1875, 1.0, 0.1875, 0.6263, 0.2064, 0.6335, 0.1875, 0.6263, 0.1875, 1.0, 0.125, 1.0, 0.125, 0.6093, 0.125, 0.6093, 0.125, 1.0, 0.0625, 1.0, 0.0625, 0.6004, 0.0648, 0.6016, 0.0625, 1.0, 0.0, 1.0, 0.0, 0.5932, 0.0625, 0.6004, 0.4375, 0.6556, 0.4375, 0.5, 0.5, 0.5, 0.5, 1.0, 0.4375, 1.0, 0.4375, 0.6917, 0.4413, 0.6733, 0.4375, 0.6917, 0.4375, 1.0, 0.375, 1.0, 0.375, 0.8107, 0.4085, 0.7785, 0.4319, 0.7298, 0.375, 0.544, 0.375, 0.5, 0.4375, 0.5, 0.4375, 0.6556, 0.4319, 0.6181, 0.4085, 0.5722, 0.3736, 0.8122, 0.375, 0.8107, 0.375, 1.0, 0.3125, 1.0, 0.3125, 0.8165, 0.3376, 0.8239, 0.3125, 0.5402, 0.3125, 0.5, 0.375, 0.5, 0.375, 0.544, 0.3736, 0.5426, 0.3376, 0.5321, 0.3014, 0.8128, 0.3125, 0.8165, 0.3125, 1.0, 0.25, 1.0, 0.25, 0.7341, 0.2701, 0.7803, 0.25, 0.619, 0.25, 0.5, 0.3125, 0.5, 0.3125, 0.5402, 0.3014, 0.5433, 0.2701, 0.574, 0.25, 1.0, 0.1875, 1.0, 0.1875, 0.7626, 0.2119, 0.7166, 0.2201, 0.6603, 0.2093, 0.6053, 0.1875, 0.5702, 0.1875, 0.5, 0.25, 0.5, 0.25, 0.619, 0.2491, 0.6206, 0.2402, 0.6758, 0.2491, 0.7323, 0.25, 0.7341, 1.0, 0.5868, 1.0, 1.0, 0.9375, 1.0, 0.9375, 0.6026, 0.9375, 0.6026, 0.9375, 1.0, 0.875, 1.0, 0.875, 0.633, 0.8546, 0.6461, 0.875, 0.633, 0.875, 1.0, 0.8125, 1.0, 0.8125, 0.6504, 0.8125, 0.6504, 0.8125, 1.0, 0.75, 1.0, 0.75, 0.6544, 0.7388, 0.6546, 0.75, 0.6544, 0.75, 1.0, 0.6875, 1.0, 0.6875, 0.6232, 0.6875, 0.6232, 0.6875, 1.0, 0.625, 1.0, 0.625, 0.5862, 0.6273, 0.5892, 0.625, 0.5862, 0.625, 1.0, 0.5625, 1.0, 0.5625, 0.5285, 0.5625, 1.0, 0.5, 1.0, 0.5, 0.5032, 0.5625, 0.5285, 0.5, 0.5032, 0.5, 1.0, 0.4375, 1.0, 0.4375, 0.514, 0.4375, 0.514, 0.4375, 1.0, 0.375, 1.0, 0.375, 0.5593, 0.3727, 0.5621, 0.375, 0.5593, 0.375, 1.0, 0.3125, 1.0, 0.3125, 0.5881, 0.3125, 0.5881, 0.3125, 1.0, 0.25, 1.0, 0.25, 0.6164, 0.2612, 0.6171, 0.25, 0.6164, 0.25, 1.0, 0.1875, 1.0, 0.1875, 0.6153, 0.1875, 0.6153, 0.1875, 1.0, 0.125, 1.0, 0.125, 0.6061, 0.1454, 0.6166, 0.125, 0.6061, 0.125, 1.0, 0.0625, 1.0, 0.0625, 0.588, 0.0625, 0.588, 0.0625, 1.0, 0.0, 1.0, 0.0, 0.5868, 0.9391, 0.5718, 0.9375, 0.5707, 0.9375, 0.5, 1.0, 0.5, 1.0, 1.0, 0.9375, 1.0, 0.9375, 0.7794, 0.9391, 0.7781, 0.9669, 0.7285, 0.9767, 0.6719, 0.9669, 0.6168, 0.9375, 1.0, 0.875, 1.0, 0.875, 0.8216, 0.9063, 0.8112, 0.9375, 0.7794, 0.875, 0.5338, 0.875, 0.5, 0.9375, 0.5, 0.9375, 0.5707, 0.9063, 0.5416, 0.875, 0.8216, 0.875, 1.0, 0.8125, 1.0, 0.8125, 0.791, 0.8329, 0.8124, 0.8686, 0.8236, 0.8125, 0.564, 0.8125, 0.5, 0.875, 0.5, 0.875, 0.5338, 0.8686, 0.5318, 0.8329, 0.5428, 0.8125, 0.791, 0.8125, 1.0, 0.75, 1.0, 0.75, 0.5, 0.8125, 0.5, 0.8125, 0.564, 0.8017, 0.5738, 0.7796, 0.6201, 0.7718, 0.6755, 0.7796, 0.7317, 0.8017, 0.7801, 0.2259, 0.625, 0.1875, 0.625, 0.1875, 0.5, 0.2176, 0.5, 0.2176, 0.5, 0.2191, 0.5672, 0.2257, 0.6241, 0.25, 0.7372, 0.25, 0.75, 0.1875, 0.75, 0.1875, 0.625, 0.2259, 0.625, 0.2353, 0.7147, 0.2424, 0.7303, 0.1875, 0.375, 0.1875, 0.25, 0.25, 0.25, 0.25, 0.2628, 0.2424, 0.2697, 0.2353, 0.2853, 0.2259, 0.375, 0.1875, 0.5, 0.1875, 0.375, 0.2259, 0.375, 0.2257, 0.3759, 0.2191, 0.4328, 0.2176, 0.5, 0.2824, 0.5, 0.3125, 0.5, 0.3125, 0.625, 0.2741, 0.625, 0.2743, 0.6241, 0.2809, 0.5672, 0.2824, 0.5, 0.2741, 0.625, 0.3125, 0.625, 0.3125, 0.75, 0.25, 0.75, 0.25, 0.7372, 0.2576, 0.7303, 0.2647, 0.7147, 0.25, 0.25, 0.3125, 0.25, 0.3125, 0.375, 0.2741, 0.375, 0.2647, 0.2853, 0.2576, 0.2697, 0.25, 0.2628, 0.2741, 0.375, 0.3125, 0.375, 0.3125, 0.5, 0.2824, 0.5, 0.2809, 0.4328, 0.2743, 0.3759, 0.1834, 0.2224, 0.199, 0.199, 0.199, 0.199, 0.1834, 0.2224, 0.25, 0.3204, 0.2642, 0.3192, 0.25, 0.3221, 0.2358, 0.3192, 0.2358, 0.1808, 0.25, 0.1779, 0.2642, 0.1808, 0.25, 0.1796, 0.3221, 0.25, 0.3221, 0.25, 0.3166, 0.2776, 0.3166, 0.2776, 0.3221, 0.25, 0.1779, 0.25, 0.1834, 0.2224, 0.1834, 0.2224, 0.1779, 0.25, 0.3166, 0.2224, 0.3166, 0.2224, 0.3221, 0.25, 0.3221, 0.25, 0.1834, 0.2776, 0.1779, 0.25, 0.1779, 0.25, 0.1779, 0.25, 0.1834, 0.2776, 0.301, 0.199, 0.301, 0.199, 0.3166, 0.2224, 0.3166, 0.2224, 0.199, 0.301, 0.1834, 0.2776, 0.1834, 0.2776, 0.199, 0.301, 0.2776, 0.1834, 0.301, 0.199, 0.301, 0.199, 0.3004, 0.1987, 0.2776, 0.1834, 0.2224, 0.3166, 0.199, 0.301, 0.199, 0.301, 0.1996, 0.3013, 0.2224, 0.3166, 0.2642, 0.1808, 0.25, 0.1779, 0.25, 0.1779, 0.2776, 0.1834, 0.2776, 0.1834, 0.2776, 0.3166, 0.25, 0.3221, 0.25, 0.3221, 0.2642, 0.3192, 0.2776, 0.3166, 0.25, 0.3221, 0.25, 0.3221, 0.2224, 0.3166, 0.2224, 0.3166, 0.2358, 0.3192, 0.2224, 0.1834, 0.25, 0.1779, 0.25, 0.1779, 0.2358, 0.1808, 0.2224, 0.1834, 0.301, 0.301, 0.2776, 0.3166, 0.2776, 0.3166, 0.3004, 0.3013, 0.301, 0.301, 0.199, 0.199, 0.2224, 0.1834, 0.2224, 0.1834, 0.1996, 0.1987, 0.199, 0.199, 0.3166, 0.2776, 0.3166, 0.2776, 0.301, 0.301, 0.301, 0.301])
me_cylinder_001.materials.append(mat_material)
me_cylinder_001.use_remesh_fix_poles = True
me_cylinder_001.use_remesh_preserve_attributes = False
me_cylinder_001.use_mirror_vertex_groups = False
me_cylinder_001.update()
me_cylinder = bpy.data.meshes.new('Cylinder')
me_cylinder.from_pydata([(0.0, 1.0, -1.0), (0.0, 1.0, 1.0), (0.5, 0.866, -1.0), (0.5, 0.866, 1.0), (0.866, 0.5, -1.0), (0.866, 0.5, 1.0), (1.0, -4.371e-08, -1.0), (1.0, -4.371e-08, 1.0), (0.866, -0.5, -1.0), (0.866, -0.5, 1.0), (0.5, -0.866, -1.0), (0.5, -0.866, 1.0), (1.51e-07, -1.0, -1.0), (1.51e-07, -1.0, 1.0), (-0.5, -0.866, -1.0), (-0.5, -0.866, 1.0), (-0.866, -0.5, -1.0), (-0.866, -0.5, 1.0), (-1.0, -4.649e-07, -1.0), (-1.0, -4.649e-07, 1.0), (-0.866, 0.5, -1.0), (-0.866, 0.5, 1.0), (-0.5, 0.866, -1.0), (-0.5, 0.866, 1.0), (0.0, 1.0, -0.7105), (0.5, 0.866, -0.7105), (0.866, 0.5, -0.7105), (1.0, -4.371e-08, -0.7105), (0.866, -0.5, -0.7105), (0.5, -0.866, -0.7105), (1.51e-07, -1.0, -0.7105), (-0.5, -0.866, -0.7105), (-0.866, -0.5, -0.7105), (-1.0, -4.649e-07, -0.7105), (-0.866, 0.5, -0.7105), (-0.5, 0.866, -0.7105), (0.0, 1.0, -0.3684), (0.0, 1.0, -0.02628), (0.0, 1.0, 0.3158), (0.0, 1.0, 0.6579), (0.5, 0.866, 0.6579), (0.5, 0.866, 0.3158), (0.5, 0.866, -0.02628), (0.5, 0.866, -0.3684), (0.866, 0.5, 0.6579), (0.866, 0.5, 0.3158), (0.866, 0.5, -0.02628), (0.866, 0.5, -0.3684), (1.0, -4.371e-08, 0.6579), (1.0, -4.371e-08, 0.3158), (1.0, -4.371e-08, -0.02628), (1.0, -4.371e-08, -0.3684), (0.866, -0.5, 0.6579), (0.866, -0.5, 0.3158), (0.866, -0.5, -0.02628), (0.866, -0.5, -0.3684), (0.5, -0.866, 0.6579), (0.5, -0.866, 0.3158), (0.5, -0.866, -0.02628), (0.5, -0.866, -0.3684), (1.51e-07, -1.0, 0.6579), (1.51e-07, -1.0, 0.3158), (1.51e-07, -1.0, -0.02628), (1.51e-07, -1.0, -0.3684), (-0.5, -0.866, 0.6579), (-0.5, -0.866, 0.3158), (-0.5, -0.866, -0.02628), (-0.5, -0.866, -0.3684), (-0.866, -0.5, 0.6579), (-0.866, -0.5, 0.3158), (-0.866, -0.5, -0.02628), (-0.866, -0.5, -0.3684), (-1.0, -4.649e-07, 0.6579), (-1.0, -4.649e-07, 0.3158), (-1.0, -4.649e-07, -0.02628), (-1.0, -4.649e-07, -0.3684), (-0.866, 0.5, 0.6579), (-0.866, 0.5, 0.3158), (-0.866, 0.5, -0.02628), (-0.866, 0.5, -0.3684), (-0.5, 0.866, 0.6579), (-0.5, 0.866, 0.3158), (-0.5, 0.866, -0.02628), (-0.5, 0.866, -0.3684)], [], [(39, 1, 3, 40), (40, 3, 5, 44), (44, 5, 7, 48), (48, 7, 9, 52), (52, 9, 11, 56), (56, 11, 13, 60), (60, 13, 15, 64), (64, 15, 17, 68), (68, 17, 19, 72), (72, 19, 21, 76), (3, 1, 23, 21, 19, 17, 15, 13, 11, 9, 7, 5), (76, 21, 23, 80), (80, 23, 1, 39), (0, 2, 4, 6, 8, 10, 12, 14, 16, 18, 20, 22), (22, 35, 24, 0), (20, 34, 35, 22), (18, 33, 34, 20), (16, 32, 33, 18), (14, 31, 32, 16), (12, 30, 31, 14), (10, 29, 30, 12), (8, 28, 29, 10), (6, 27, 28, 8), (4, 26, 27, 6), (2, 25, 26, 4), (0, 24, 25, 2), (35, 83, 36, 24), (83, 82, 37, 36), (82, 81, 38, 37), (81, 80, 39, 38), (34, 79, 83, 35), (79, 78, 82, 83), (78, 77, 81, 82), (77, 76, 80, 81), (33, 75, 79, 34), (75, 74, 78, 79), (74, 73, 77, 78), (73, 72, 76, 77), (32, 71, 75, 33), (71, 70, 74, 75), (70, 69, 73, 74), (69, 68, 72, 73), (31, 67, 71, 32), (67, 66, 70, 71), (66, 65, 69, 70), (65, 64, 68, 69), (30, 63, 67, 31), (63, 62, 66, 67), (62, 61, 65, 66), (61, 60, 64, 65), (29, 59, 63, 30), (59, 58, 62, 63), (58, 57, 61, 62), (57, 56, 60, 61), (28, 55, 59, 29), (55, 54, 58, 59), (54, 53, 57, 58), (53, 52, 56, 57), (27, 51, 55, 28), (51, 50, 54, 55), (50, 49, 53, 54), (49, 48, 52, 53), (26, 47, 51, 27), (47, 46, 50, 51), (46, 45, 49, 50), (45, 44, 48, 49), (25, 43, 47, 26), (43, 42, 46, 47), (42, 41, 45, 46), (41, 40, 44, 45), (24, 36, 43, 25), (36, 37, 42, 43), (37, 38, 41, 42), (38, 39, 40, 41)])
me_cylinder.polygons.foreach_set('use_smooth', [True] * 74)
_uv = me_cylinder.uv_layers.new(name='UVMap')
_uv.uv.foreach_set('vector', [1.0, 0.9145, 1.0, 1.0, 0.9167, 1.0, 0.9167, 0.9145, 0.9167, 0.9145, 0.9167, 1.0, 0.8333, 1.0, 0.8333, 0.9145, 0.8333, 0.9145, 0.8333, 1.0, 0.75, 1.0, 0.75, 0.9145, 0.75, 0.9145, 0.75, 1.0, 0.6667, 1.0, 0.6667, 0.9145, 0.6667, 0.9145, 0.6667, 1.0, 0.5833, 1.0, 0.5833, 0.9145, 0.5833, 0.9145, 0.5833, 1.0, 0.5, 1.0, 0.5, 0.9145, 0.5, 0.9145, 0.5, 1.0, 0.4167, 1.0, 0.4167, 0.9145, 0.4167, 0.9145, 0.4167, 1.0, 0.3333, 1.0, 0.3333, 0.9145, 0.3333, 0.9145, 0.3333, 1.0, 0.25, 1.0, 0.25, 0.9145, 0.25, 0.9145, 0.25, 1.0, 0.1667, 1.0, 0.1667, 0.9145, 0.37, 0.4578, 0.25, 0.49, 0.13, 0.4578, 0.04215, 0.37, 0.01, 0.25, 0.04215, 0.13, 0.13, 0.04215, 0.25, 0.01, 0.37, 0.04215, 0.4578, 0.13, 0.49, 0.25, 0.4578, 0.37, 0.1667, 0.9145, 0.1667, 1.0, 0.08333, 1.0, 0.08333, 0.9145, 0.08333, 0.9145, 0.08333, 1.0, 7.451e-08, 1.0, 7.451e-08, 0.9145, 0.75, 0.49, 0.87, 0.4578, 0.9578, 0.37, 0.99, 0.25, 0.9578, 0.13, 0.87, 0.04215, 0.75, 0.01, 0.63, 0.04215, 0.5422, 0.13, 0.51, 0.25, 0.5422, 0.37, 0.63, 0.4578, 0.08333, 0.5, 0.08333, 0.5724, 7.451e-08, 0.5724, 7.451e-08, 0.5, 0.1667, 0.5, 0.1667, 0.5724, 0.08333, 0.5724, 0.08333, 0.5, 0.25, 0.5, 0.25, 0.5724, 0.1667, 0.5724, 0.1667, 0.5, 0.3333, 0.5, 0.3333, 0.5724, 0.25, 0.5724, 0.25, 0.5, 0.4167, 0.5, 0.4167, 0.5724, 0.3333, 0.5724, 0.3333, 0.5, 0.5, 0.5, 0.5, 0.5724, 0.4167, 0.5724, 0.4167, 0.5, 0.5833, 0.5, 0.5833, 0.5724, 0.5, 0.5724, 0.5, 0.5, 0.6667, 0.5, 0.6667, 0.5724, 0.5833, 0.5724, 0.5833, 0.5, 0.75, 0.5, 0.75, 0.5724, 0.6667, 0.5724, 0.6667, 0.5, 0.8333, 0.5, 0.8333, 0.5724, 0.75, 0.5724, 0.75, 0.5, 0.9167, 0.5, 0.9167, 0.5724, 0.8333, 0.5724, 0.8333, 0.5, 1.0, 0.5, 1.0, 0.5724, 0.9167, 0.5724, 0.9167, 0.5, 0.08333, 0.5724, 0.08333, 0.6579, 7.451e-08, 0.6579, 7.451e-08, 0.5724, 0.08333, 0.6579, 0.08333, 0.7434, 7.451e-08, 0.7434, 7.451e-08, 0.6579, 0.08333, 0.7434, 0.08333, 0.829, 7.451e-08, 0.829, 7.451e-08, 0.7434, 0.08333, 0.829, 0.08333, 0.9145, 7.451e-08, 0.9145, 7.451e-08, 0.829, 0.1667, 0.5724, 0.1667, 0.6579, 0.08333, 0.6579, 0.08333, 0.5724, 0.1667, 0.6579, 0.1667, 0.7434, 0.08333, 0.7434, 0.08333, 0.6579, 0.1667, 0.7434, 0.1667, 0.829, 0.08333, 0.829, 0.08333, 0.7434, 0.1667, 0.829, 0.1667, 0.9145, 0.08333, 0.9145, 0.08333, 0.829, 0.25, 0.5724, 0.25, 0.6579, 0.1667, 0.6579, 0.1667, 0.5724, 0.25, 0.6579, 0.25, 0.7434, 0.1667, 0.7434, 0.1667, 0.6579, 0.25, 0.7434, 0.25, 0.829, 0.1667, 0.829, 0.1667, 0.7434, 0.25, 0.829, 0.25, 0.9145, 0.1667, 0.9145, 0.1667, 0.829, 0.3333, 0.5724, 0.3333, 0.6579, 0.25, 0.6579, 0.25, 0.5724, 0.3333, 0.6579, 0.3333, 0.7434, 0.25, 0.7434, 0.25, 0.6579, 0.3333, 0.7434, 0.3333, 0.829, 0.25, 0.829, 0.25, 0.7434, 0.3333, 0.829, 0.3333, 0.9145, 0.25, 0.9145, 0.25, 0.829, 0.4167, 0.5724, 0.4167, 0.6579, 0.3333, 0.6579, 0.3333, 0.5724, 0.4167, 0.6579, 0.4167, 0.7434, 0.3333, 0.7434, 0.3333, 0.6579, 0.4167, 0.7434, 0.4167, 0.829, 0.3333, 0.829, 0.3333, 0.7434, 0.4167, 0.829, 0.4167, 0.9145, 0.3333, 0.9145, 0.3333, 0.829, 0.5, 0.5724, 0.5, 0.6579, 0.4167, 0.6579, 0.4167, 0.5724, 0.5, 0.6579, 0.5, 0.7434, 0.4167, 0.7434, 0.4167, 0.6579, 0.5, 0.7434, 0.5, 0.829, 0.4167, 0.829, 0.4167, 0.7434, 0.5, 0.829, 0.5, 0.9145, 0.4167, 0.9145, 0.4167, 0.829, 0.5833, 0.5724, 0.5833, 0.6579, 0.5, 0.6579, 0.5, 0.5724, 0.5833, 0.6579, 0.5833, 0.7434, 0.5, 0.7434, 0.5, 0.6579, 0.5833, 0.7434, 0.5833, 0.829, 0.5, 0.829, 0.5, 0.7434, 0.5833, 0.829, 0.5833, 0.9145, 0.5, 0.9145, 0.5, 0.829, 0.6667, 0.5724, 0.6667, 0.6579, 0.5833, 0.6579, 0.5833, 0.5724, 0.6667, 0.6579, 0.6667, 0.7434, 0.5833, 0.7434, 0.5833, 0.6579, 0.6667, 0.7434, 0.6667, 0.829, 0.5833, 0.829, 0.5833, 0.7434, 0.6667, 0.829, 0.6667, 0.9145, 0.5833, 0.9145, 0.5833, 0.829, 0.75, 0.5724, 0.75, 0.6579, 0.6667, 0.6579, 0.6667, 0.5724, 0.75, 0.6579, 0.75, 0.7434, 0.6667, 0.7434, 0.6667, 0.6579, 0.75, 0.7434, 0.75, 0.829, 0.6667, 0.829, 0.6667, 0.7434, 0.75, 0.829, 0.75, 0.9145, 0.6667, 0.9145, 0.6667, 0.829, 0.8333, 0.5724, 0.8333, 0.6579, 0.75, 0.6579, 0.75, 0.5724, 0.8333, 0.6579, 0.8333, 0.7434, 0.75, 0.7434, 0.75, 0.6579, 0.8333, 0.7434, 0.8333, 0.829, 0.75, 0.829, 0.75, 0.7434, 0.8333, 0.829, 0.8333, 0.9145, 0.75, 0.9145, 0.75, 0.829, 0.9167, 0.5724, 0.9167, 0.6579, 0.8333, 0.6579, 0.8333, 0.5724, 0.9167, 0.6579, 0.9167, 0.7434, 0.8333, 0.7434, 0.8333, 0.6579, 0.9167, 0.7434, 0.9167, 0.829, 0.8333, 0.829, 0.8333, 0.7434, 0.9167, 0.829, 0.9167, 0.9145, 0.8333, 0.9145, 0.8333, 0.829, 1.0, 0.5724, 1.0, 0.6579, 0.9167, 0.6579, 0.9167, 0.5724, 1.0, 0.6579, 1.0, 0.7434, 0.9167, 0.7434, 0.9167, 0.6579, 1.0, 0.7434, 1.0, 0.829, 0.9167, 0.829, 0.9167, 0.7434, 1.0, 0.829, 1.0, 0.9145, 0.9167, 0.9145, 0.9167, 0.829])
me_cylinder.materials.append(mat_material_001)
me_cylinder.use_remesh_fix_poles = True
me_cylinder.use_remesh_preserve_attributes = False
me_cylinder.use_mirror_vertex_groups = False
me_cylinder.update()

# ---- objects
ob_cylinder_001 = bpy.data.objects.new('Cylinder.001', me_cylinder_001)
ob_cylinder = bpy.data.objects.new('Cylinder', me_cylinder)

# ---- transforms, parenting, visibility, modifiers, constraints
ob_cylinder_001.location = (0.0, 0.0, -0.7043)
ob_cylinder_001.scale = (0.2201, 0.2201, 0.2201)
ob_cylinder_001.lineart.crease_threshold = 0.0
ob_cylinder.location = (0.0, 0.0, 3.267)
ob_cylinder.scale = (0.08718, 0.08718, 1.0)
ob_cylinder.lineart.crease_threshold = 0.0

# ---- collection membership
col_collection.objects.link(ob_cylinder_001)
col_collection.objects.link(ob_cylinder)

# ---- scene / render settings (as saved in the file)
scene.frame_start = 1; scene.frame_end = 250; scene.frame_set(1)
scene.render.engine = 'BLENDER_EEVEE_NEXT'
scene.cycles.use_denoising = False
scene.cycles.samples = 128
scene.cycles.sampling_pattern = 'TABULATED_SOBOL'
scene.cycles.use_adaptive_sampling = False
scene.cycles.use_light_tree = False
scene.view_settings.view_transform = 'Filmic'
bpy.context.view_layer.update()

# ---- added for rendering (the .blend has no active camera and no usable light): camera, sun
cam_auto = bpy.data.cameras.new('AutoCamera')
cam_auto.lens = 50.0
cam_auto.sensor_width = 36.0
cam_auto.clip_end = 1000.0
ob_auto_camera = bpy.data.objects.new('AutoCamera', cam_auto)
scene.collection.objects.link(ob_auto_camera)
ob_auto_camera.location = (5.33492, -6.44276, 5.97819)
ob_auto_camera.rotation_euler = (1.09748, -7.21219e-08, 0.694738)
scene.camera = ob_auto_camera
light_auto_sun = bpy.data.lights.new('AutoSun', 'SUN')
light_auto_sun.energy = 3.0
light_auto_sun.angle = 0.0523599
ob_auto_sun = bpy.data.objects.new('AutoSun', light_auto_sun)
scene.collection.objects.link(ob_auto_sun)
ob_auto_sun.rotation_euler = (0.872665, 0.174533, 0.523599)
bpy.context.view_layer.update()
